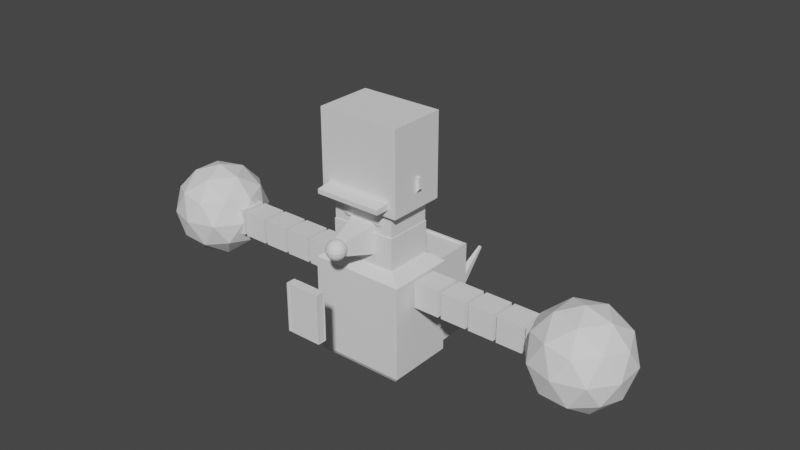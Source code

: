 # Source: NPC.blend  (saved by Blender 3.6.11; exported with 4.5.12 LTS)
import bpy
from mathutils import Matrix  # noqa: F401  (used for matrix-valued properties, if any)

bpy.ops.wm.read_factory_settings(use_empty=True)
scene = bpy.context.scene
scene.name = 'Scene'

# ---- collections
col_collection = bpy.data.collections.new('Collection'); scene.collection.children.link(col_collection)

# ---- world
world_world = bpy.data.worlds.new('World'); scene.world = world_world
world_world.use_nodes = True; world_world.node_tree.nodes.clear()
_N = world_world.node_tree.nodes; _L = world_world.node_tree.links
n0 = _N.new('ShaderNodeOutputWorld'); n0.name = 'World Output'; n0.location = (300, 300)
n1 = _N.new('ShaderNodeBackground'); n1.name = 'Background'; n1.location = (10, 300)
n1.inputs[0].default_value = (0.05088, 0.05088, 0.05088, 1.0)
_L.new(n1.outputs[0], n0.inputs[0])
n0.is_active_output = True
world_world.color = (0.05088, 0.05088, 0.05088)
world_world.use_sun_shadow = False
world_world.sun_shadow_jitter_overblur = 0.0

# ---- meshes
me_cube_001 = bpy.data.meshes.new('Cube.001')
me_cube_001.from_pydata([(-1.0, -1.0, -1.0), (-1.0, -1.0, 1.0), (-1.0, 1.0, -1.0), (-1.0, 1.0, 1.0), (1.0, -1.0, -1.0), (1.0, -1.0, 1.0), (1.0, 1.0, -1.0), (1.0, 1.0, 1.0), (-0.7917, -0.7917, 1.157), (-0.7917, 0.7917, 1.157), (0.7917, -0.7917, 1.157), (0.7917, 0.7917, 1.157), (-0.4756, -0.4756, 1.222), (-0.4756, 0.4756, 1.222), (0.4756, -0.4756, 1.222), (0.4756, 0.4756, 1.222), (-0.4756, -0.4756, 1.222), (-0.4756, 0.4756, 1.222), (0.4756, -0.4756, 1.222), (0.4756, 0.4756, 1.222), (-0.4756, -0.4756, 1.374), (-0.4756, 0.4756, 1.374), (0.4756, -0.4756, 1.374), (0.4756, 0.4756, 1.374), (-0.6856, -0.6856, 1.372), (-0.6856, 0.6856, 1.372), (0.6856, -0.6856, 1.372), (0.6856, 0.6856, 1.372), (-0.6856, -0.6856, 2.565), (-0.6856, 0.6856, 2.565), (0.6856, -0.6856, 2.565), (0.6856, 0.6856, 2.565), (-0.9257, -0.9257, -1.097), (-0.9257, 0.9257, -1.097), (0.9257, -0.9257, -1.097), (0.9257, 0.9257, -1.097), (-1.0, 0.4, 0.4391), (-1.0, -0.4, 0.4391), (-1.0, -0.4, 0.9948), (-1.0, 0.4, 0.9948), (1.0, 0.4, 0.9948), (1.0, 0.4, 0.4391), (1.0, -0.4, 0.4391), (1.0, -0.4, 0.9948)], [], [(2, 0, 37, 36), (2, 3, 7, 6), (1, 3, 39, 38), (4, 5, 1, 0), (2, 6, 35, 33), (7, 3, 9, 11), (10, 11, 15, 14), (5, 7, 11, 10), (3, 1, 8, 9), (1, 5, 10, 8), (14, 15, 19, 18), (9, 8, 12, 13), (8, 10, 14, 12), (11, 9, 13, 15), (18, 19, 23, 22), (13, 12, 16, 17), (12, 14, 18, 16), (15, 13, 17, 19), (22, 23, 27, 26), (17, 16, 20, 21), (16, 18, 22, 20), (19, 17, 21, 23), (25, 24, 28, 29), (21, 20, 24, 25), (20, 22, 26, 24), (23, 21, 25, 27), (31, 29, 28, 30), (24, 26, 30, 28), (27, 25, 29, 31), (26, 27, 31, 30), (33, 35, 34, 32), (0, 2, 33, 32), (6, 4, 34, 35), (4, 0, 32, 34), (5, 4, 42, 43), (4, 6, 41, 42), (3, 2, 36, 39), (0, 1, 38, 37), (7, 5, 43, 40), (6, 7, 40, 41), (36, 37, 38, 39), (41, 40, 43, 42)])
_uv = me_cube_001.uv_layers.new(name='UVMap')
_uv.uv.foreach_set('vector', [0.375, 0.25, 0.375, 0.0, 0.375, 0.0, 0.375, 0.25, 0.375, 0.25, 0.625, 0.25, 0.625, 0.5, 0.375, 0.5, 0.625, 0.0, 0.625, 0.25, 0.625, 0.25, 0.625, 0.0, 0.375, 0.75, 0.625, 0.75, 0.625, 1.0, 0.375, 1.0, 0.375, 0.25, 0.375, 0.5, 0.375, 0.5, 0.375, 0.25, 0.625, 0.5, 0.625, 0.25, 0.625, 0.25, 0.625, 0.5, 0.625, 0.75, 0.625, 0.5, 0.625, 0.5, 0.625, 0.75, 0.625, 0.75, 0.625, 0.5, 0.625, 0.5, 0.625, 0.75, 0.625, 0.25, 0.625, 0.0, 0.625, 0.0, 0.625, 0.25, 0.625, 1.0, 0.625, 0.75, 0.625, 0.75, 0.625, 1.0, 0.625, 0.75, 0.625, 0.5, 0.625, 0.5, 0.625, 0.75, 0.625, 0.25, 0.625, 0.0, 0.625, 0.0, 0.625, 0.25, 0.625, 1.0, 0.625, 0.75, 0.625, 0.75, 0.625, 1.0, 0.625, 0.5, 0.625, 0.25, 0.625, 0.25, 0.625, 0.5, 0.625, 0.75, 0.625, 0.5, 0.625, 0.5, 0.625, 0.75, 0.625, 0.25, 0.625, 0.0, 0.625, 0.0, 0.625, 0.25, 0.625, 1.0, 0.625, 0.75, 0.625, 0.75, 0.625, 1.0, 0.625, 0.5, 0.625, 0.25, 0.625, 0.25, 0.625, 0.5, 0.625, 0.75, 0.625, 0.5, 0.625, 0.5, 0.625, 0.75, 0.625, 0.25, 0.625, 0.0, 0.625, 0.0, 0.625, 0.25, 0.625, 1.0, 0.625, 0.75, 0.625, 0.75, 0.625, 1.0, 0.625, 0.5, 0.625, 0.25, 0.625, 0.25, 0.625, 0.5, 0.625, 0.25, 0.625, 0.0, 0.625, 0.0, 0.625, 0.25, 0.625, 0.25, 0.625, 0.0, 0.625, 0.0, 0.625, 0.25, 0.625, 1.0, 0.625, 0.75, 0.625, 0.75, 0.625, 1.0, 0.625, 0.5, 0.625, 0.25, 0.625, 0.25, 0.625, 0.5, 0.625, 0.5, 0.875, 0.5, 0.875, 0.75, 0.625, 0.75, 0.625, 1.0, 0.625, 0.75, 0.625, 0.75, 0.625, 1.0, 0.625, 0.5, 0.625, 0.25, 0.625, 0.25, 0.625, 0.5, 0.625, 0.75, 0.625, 0.5, 0.625, 0.5, 0.625, 0.75, 0.125, 0.5, 0.375, 0.5, 0.375, 0.75, 0.125, 0.75, 0.375, 0.0, 0.375, 0.25, 0.375, 0.25, 0.375, 0.0, 0.375, 0.5, 0.375, 0.75, 0.375, 0.75, 0.375, 0.5, 0.375, 0.75, 0.375, 1.0, 0.375, 1.0, 0.375, 0.75, 0.625, 0.75, 0.375, 0.75, 0.375, 0.75, 0.625, 0.75, 0.375, 0.75, 0.375, 0.5, 0.375, 0.5, 0.375, 0.75, 0.625, 0.25, 0.375, 0.25, 0.375, 0.25, 0.625, 0.25, 0.375, 1.0, 0.625, 1.0, 0.625, 1.0, 0.375, 1.0, 0.625, 0.5, 0.625, 0.75, 0.625, 0.75, 0.625, 0.5, 0.375, 0.5, 0.625, 0.5, 0.625, 0.5, 0.375, 0.5, 0.375, 0.25, 0.375, 1.0, 0.625, 0.0, 0.625, 0.25, 0.375, 0.5, 0.625, 0.5, 0.625, 0.75, 0.375, 0.75])
me_cube_001.update()
me_sphere = bpy.data.meshes.new('Sphere')
me_sphere.from_pydata([(-4.045, 0.7503, 2.255), (-4.045, 0.8146, 1.654), (-4.045, 0.6737, 0.5055), (-4.045, 0.2613, -0.2603), (-3.815, 0.2684, 3.104), (-3.62, 0.5217, 2.764), (-3.49, 0.6909, 2.255), (-3.444, 0.7503, 1.654), (-3.544, 0.6201, 0.5055), (-3.662, 0.4675, 0.04643), (-3.837, 0.2391, -0.2603), (-3.62, 0.1983, 3.104), (-3.26, 0.3921, 2.764), (-3.02, 0.5217, 2.255), (-2.935, 0.5671, 1.654), (-3.12, 0.4675, 0.5055), (-3.337, 0.3507, 0.04643), (-3.662, 0.1758, -0.2603), (-3.49, 0.09336, 3.104), (-3.02, 0.1983, 2.764), (-2.705, 0.2684, 2.255), (-2.595, 0.293, 1.654), (-2.837, 0.2391, 0.5055), (-3.12, 0.1758, 0.04643), (-3.544, 0.08121, -0.2603), (-3.444, -0.0304, 3.104), (-2.935, -0.0304, 2.764), (-2.595, -0.0304, 2.255), (-2.476, -0.0304, 1.654), (-2.737, -0.0304, 0.5055), (-3.044, -0.0304, 0.04643), (-3.503, -0.0304, -0.2603), (-3.49, -0.1542, 3.104), (-3.02, -0.2591, 2.764), (-2.705, -0.3292, 2.255), (-2.595, -0.3538, 1.654), (-2.837, -0.2999, 0.5055), (-3.12, -0.2366, 0.04643), (-3.544, -0.142, -0.2603), (-3.62, -0.2591, 3.104), (-3.26, -0.4529, 2.764), (-3.02, -0.5824, 2.255), (-2.935, -0.6279, 1.654), (-3.12, -0.5283, 0.5055), (-3.337, -0.4115, 0.04643), (-3.662, -0.2366, -0.2603), (-3.815, -0.3292, 3.104), (-3.62, -0.5824, 2.764), (-3.49, -0.7517, 2.255), (-3.444, -0.8111, 1.654), (-3.544, -0.6809, 0.5055), (-3.662, -0.5283, 0.04643), (-3.837, -0.2999, -0.2603), (-4.045, -0.3538, 3.104), (-4.045, -0.6279, 2.764), (-4.045, -0.8111, 2.255), (-4.045, -0.8754, 1.654), (-4.045, -0.7345, 0.5055), (-4.045, -0.5693, 0.04643), (-4.045, -0.3221, -0.2603), (-4.045, -0.0304, -0.368), (-4.045, -0.0304, 3.223), (-4.274, -0.3292, 3.104), (-4.469, -0.5824, 2.764), (-4.599, -0.7517, 2.255), (-4.645, -0.8111, 1.654), (-4.545, -0.6809, 0.5055), (-4.427, -0.5283, 0.04643), (-4.252, -0.2999, -0.2603), (-4.469, -0.2591, 3.104), (-4.829, -0.4529, 2.764), (-5.069, -0.5824, 2.255), (-5.154, -0.6279, 1.654), (-4.969, -0.5283, 0.5055), (-4.752, -0.4115, 0.04643), (-4.427, -0.2366, -0.2603), (-4.599, -0.1542, 3.104), (-5.069, -0.2591, 2.764), (-5.384, -0.3292, 2.255), (-5.494, -0.3538, 1.654), (-5.252, -0.2999, 0.5055), (-4.969, -0.2366, 0.04643), (-4.545, -0.142, -0.2603), (-4.645, -0.0304, 3.104), (-5.154, -0.0304, 2.764), (-5.494, -0.0304, 2.255), (-5.613, -0.0304, 1.654), (-5.352, -0.0304, 0.5055), (-5.045, -0.0304, 0.04643), (-4.586, -0.0304, -0.2603), (-4.599, 0.09336, 3.104), (-5.069, 0.1983, 2.764), (-5.384, 0.2684, 2.255), (-5.494, 0.293, 1.654), (-5.252, 0.2391, 0.5055), (-4.969, 0.1758, 0.04643), (-4.545, 0.08121, -0.2603), (-4.469, 0.1983, 3.104), (-4.829, 0.3921, 2.764), (-5.069, 0.5217, 2.255), (-5.154, 0.5671, 1.654), (-4.969, 0.4675, 0.5055), (-4.752, 0.3507, 0.04643), (-4.427, 0.1758, -0.2603), (-4.274, 0.2684, 3.104), (-4.469, 0.5217, 2.764), (-4.599, 0.6909, 2.255), (-4.645, 0.7503, 1.654), (-4.545, 0.6201, 0.5055), (-4.427, 0.4675, 0.04643), (-4.252, 0.2391, -0.2603), (-4.045, 0.293, 3.104), (-4.045, 0.5671, 2.764), (-4.045, 0.5085, 0.04643)], [], [(111, 61, 4), (60, 3, 10), (113, 2, 8, 9), (1, 0, 6, 7), (112, 111, 4, 5), (3, 113, 9, 10), (2, 1, 7, 8), (0, 112, 5, 6), (7, 6, 13, 14), (5, 4, 11, 12), (10, 9, 16, 17), (8, 7, 14, 15), (6, 5, 12, 13), (4, 61, 11), (60, 10, 17), (9, 8, 15, 16), (17, 16, 23, 24), (15, 14, 21, 22), (13, 12, 19, 20), (11, 61, 18), (60, 17, 24), (16, 15, 22, 23), (14, 13, 20, 21), (12, 11, 18, 19), (20, 19, 26, 27), (18, 61, 25), (60, 24, 31), (23, 22, 29, 30), (21, 20, 27, 28), (19, 18, 25, 26), (24, 23, 30, 31), (22, 21, 28, 29), (60, 31, 38), (30, 29, 36, 37), (28, 27, 34, 35), (26, 25, 32, 33), (31, 30, 37, 38), (29, 28, 35, 36), (27, 26, 33, 34), (25, 61, 32), (33, 32, 39, 40), (38, 37, 44, 45), (36, 35, 42, 43), (34, 33, 40, 41), (32, 61, 39), (60, 38, 45), (37, 36, 43, 44), (35, 34, 41, 42), (45, 44, 51, 52), (43, 42, 49, 50), (41, 40, 47, 48), (39, 61, 46), (60, 45, 52), (44, 43, 50, 51), (42, 41, 48, 49), (40, 39, 46, 47), (46, 61, 53), (60, 52, 59), (51, 50, 57, 58), (49, 48, 55, 56), (47, 46, 53, 54), (52, 51, 58, 59), (50, 49, 56, 57), (48, 47, 54, 55), (58, 57, 66, 67), (56, 55, 64, 65), (54, 53, 62, 63), (59, 58, 67, 68), (57, 56, 65, 66), (55, 54, 63, 64), (53, 61, 62), (60, 59, 68), (68, 67, 74, 75), (66, 65, 72, 73), (64, 63, 70, 71), (62, 61, 69), (60, 68, 75), (67, 66, 73, 74), (65, 64, 71, 72), (63, 62, 69, 70), (73, 72, 79, 80), (71, 70, 77, 78), (69, 61, 76), (60, 75, 82), (74, 73, 80, 81), (72, 71, 78, 79), (70, 69, 76, 77), (75, 74, 81, 82), (60, 82, 89), (81, 80, 87, 88), (79, 78, 85, 86), (77, 76, 83, 84), (82, 81, 88, 89), (80, 79, 86, 87), (78, 77, 84, 85), (76, 61, 83), (86, 85, 92, 93), (84, 83, 90, 91), (89, 88, 95, 96), (87, 86, 93, 94), (85, 84, 91, 92), (83, 61, 90), (60, 89, 96), (88, 87, 94, 95), (96, 95, 102, 103), (94, 93, 100, 101), (92, 91, 98, 99), (90, 61, 97), (60, 96, 103), (95, 94, 101, 102), (93, 92, 99, 100), (91, 90, 97, 98), (99, 98, 105, 106), (97, 61, 104), (60, 103, 110), (102, 101, 108, 109), (100, 99, 106, 107), (98, 97, 104, 105), (103, 102, 109, 110), (101, 100, 107, 108), (60, 110, 3), (109, 108, 2, 113), (107, 106, 0, 1), (105, 104, 111, 112), (110, 109, 113, 3), (108, 107, 1, 2), (106, 105, 112, 0), (104, 61, 111)])
_uv = me_sphere.uv_layers.new(name='UVMap')
_uv.uv.foreach_set('vector', [0.75, 0.875, 0.7187, 1.0, 0.6875, 0.875, 0.7188, 0.0, 0.75, 0.125, 0.6875, 0.125, 0.75, 0.25, 0.75, 0.375, 0.6875, 0.375, 0.6875, 0.25, 0.75, 0.5, 0.75, 0.625, 0.6875, 0.625, 0.6875, 0.5, 0.75, 0.75, 0.75, 0.875, 0.6875, 0.875, 0.6875, 0.75, 0.75, 0.125, 0.75, 0.25, 0.6875, 0.25, 0.6875, 0.125, 0.75, 0.375, 0.75, 0.5, 0.6875, 0.5, 0.6875, 0.375, 0.75, 0.625, 0.75, 0.75, 0.6875, 0.75, 0.6875, 0.625, 0.6875, 0.5, 0.6875, 0.625, 0.625, 0.625, 0.625, 0.5, 0.6875, 0.75, 0.6875, 0.875, 0.625, 0.875, 0.625, 0.75, 0.6875, 0.125, 0.6875, 0.25, 0.625, 0.25, 0.625, 0.125, 0.6875, 0.375, 0.6875, 0.5, 0.625, 0.5, 0.625, 0.375, 0.6875, 0.625, 0.6875, 0.75, 0.625, 0.75, 0.625, 0.625, 0.6875, 0.875, 0.6562, 1.0, 0.625, 0.875, 0.6562, 0.0, 0.6875, 0.125, 0.625, 0.125, 0.6875, 0.25, 0.6875, 0.375, 0.625, 0.375, 0.625, 0.25, 0.625, 0.125, 0.625, 0.25, 0.5625, 0.25, 0.5625, 0.125, 0.625, 0.375, 0.625, 0.5, 0.5625, 0.5, 0.5625, 0.375, 0.625, 0.625, 0.625, 0.75, 0.5625, 0.75, 0.5625, 0.625, 0.625, 0.875, 0.5938, 1.0, 0.5625, 0.875, 0.5938, 0.0, 0.625, 0.125, 0.5625, 0.125, 0.625, 0.25, 0.625, 0.375, 0.5625, 0.375, 0.5625, 0.25, 0.625, 0.5, 0.625, 0.625, 0.5625, 0.625, 0.5625, 0.5, 0.625, 0.75, 0.625, 0.875, 0.5625, 0.875, 0.5625, 0.75, 0.5625, 0.625, 0.5625, 0.75, 0.5, 0.75, 0.5, 0.625, 0.5625, 0.875, 0.5312, 1.0, 0.5, 0.875, 0.5312, 0.0, 0.5625, 0.125, 0.5, 0.125, 0.5625, 0.25, 0.5625, 0.375, 0.5, 0.375, 0.5, 0.25, 0.5625, 0.5, 0.5625, 0.625, 0.5, 0.625, 0.5, 0.5, 0.5625, 0.75, 0.5625, 0.875, 0.5, 0.875, 0.5, 0.75, 0.5625, 0.125, 0.5625, 0.25, 0.5, 0.25, 0.5, 0.125, 0.5625, 0.375, 0.5625, 0.5, 0.5, 0.5, 0.5, 0.375, 0.4687, 0.0, 0.5, 0.125, 0.4375, 0.125, 0.5, 0.25, 0.5, 0.375, 0.4375, 0.375, 0.4375, 0.25, 0.5, 0.5, 0.5, 0.625, 0.4375, 0.625, 0.4375, 0.5, 0.5, 0.75, 0.5, 0.875, 0.4375, 0.875, 0.4375, 0.75, 0.5, 0.125, 0.5, 0.25, 0.4375, 0.25, 0.4375, 0.125, 0.5, 0.375, 0.5, 0.5, 0.4375, 0.5, 0.4375, 0.375, 0.5, 0.625, 0.5, 0.75, 0.4375, 0.75, 0.4375, 0.625, 0.5, 0.875, 0.4687, 1.0, 0.4375, 0.875, 0.4375, 0.75, 0.4375, 0.875, 0.375, 0.875, 0.375, 0.75, 0.4375, 0.125, 0.4375, 0.25, 0.375, 0.25, 0.375, 0.125, 0.4375, 0.375, 0.4375, 0.5, 0.375, 0.5, 0.375, 0.375, 0.4375, 0.625, 0.4375, 0.75, 0.375, 0.75, 0.375, 0.625, 0.4375, 0.875, 0.4062, 1.0, 0.375, 0.875, 0.4062, 0.0, 0.4375, 0.125, 0.375, 0.125, 0.4375, 0.25, 0.4375, 0.375, 0.375, 0.375, 0.375, 0.25, 0.4375, 0.5, 0.4375, 0.625, 0.375, 0.625, 0.375, 0.5, 0.375, 0.125, 0.375, 0.25, 0.3125, 0.25, 0.3125, 0.125, 0.375, 0.375, 0.375, 0.5, 0.3125, 0.5, 0.3125, 0.375, 0.375, 0.625, 0.375, 0.75, 0.3125, 0.75, 0.3125, 0.625, 0.375, 0.875, 0.3437, 1.0, 0.3125, 0.875, 0.3437, 0.0, 0.375, 0.125, 0.3125, 0.125, 0.375, 0.25, 0.375, 0.375, 0.3125, 0.375, 0.3125, 0.25, 0.375, 0.5, 0.375, 0.625, 0.3125, 0.625, 0.3125, 0.5, 0.375, 0.75, 0.375, 0.875, 0.3125, 0.875, 0.3125, 0.75, 0.3125, 0.875, 0.2812, 1.0, 0.25, 0.875, 0.2812, 0.0, 0.3125, 0.125, 0.25, 0.125, 0.3125, 0.25, 0.3125, 0.375, 0.25, 0.375, 0.25, 0.25, 0.3125, 0.5, 0.3125, 0.625, 0.25, 0.625, 0.25, 0.5, 0.3125, 0.75, 0.3125, 0.875, 0.25, 0.875, 0.25, 0.75, 0.3125, 0.125, 0.3125, 0.25, 0.25, 0.25, 0.25, 0.125, 0.3125, 0.375, 0.3125, 0.5, 0.25, 0.5, 0.25, 0.375, 0.3125, 0.625, 0.3125, 0.75, 0.25, 0.75, 0.25, 0.625, 0.25, 0.25, 0.25, 0.375, 0.1875, 0.375, 0.1875, 0.25, 0.25, 0.5, 0.25, 0.625, 0.1875, 0.625, 0.1875, 0.5, 0.25, 0.75, 0.25, 0.875, 0.1875, 0.875, 0.1875, 0.75, 0.25, 0.125, 0.25, 0.25, 0.1875, 0.25, 0.1875, 0.125, 0.25, 0.375, 0.25, 0.5, 0.1875, 0.5, 0.1875, 0.375, 0.25, 0.625, 0.25, 0.75, 0.1875, 0.75, 0.1875, 0.625, 0.25, 0.875, 0.2187, 1.0, 0.1875, 0.875, 0.2187, 0.0, 0.25, 0.125, 0.1875, 0.125, 0.1875, 0.125, 0.1875, 0.25, 0.125, 0.25, 0.125, 0.125, 0.1875, 0.375, 0.1875, 0.5, 0.125, 0.5, 0.125, 0.375, 0.1875, 0.625, 0.1875, 0.75, 0.125, 0.75, 0.125, 0.625, 0.1875, 0.875, 0.1562, 1.0, 0.125, 0.875, 0.1562, 0.0, 0.1875, 0.125, 0.125, 0.125, 0.1875, 0.25, 0.1875, 0.375, 0.125, 0.375, 0.125, 0.25, 0.1875, 0.5, 0.1875, 0.625, 0.125, 0.625, 0.125, 0.5, 0.1875, 0.75, 0.1875, 0.875, 0.125, 0.875, 0.125, 0.75, 0.125, 0.375, 0.125, 0.5, 0.0625, 0.5, 0.0625, 0.375, 0.125, 0.625, 0.125, 0.75, 0.0625, 0.75, 0.0625, 0.625, 0.125, 0.875, 0.09375, 1.0, 0.0625, 0.875, 0.09375, 0.0, 0.125, 0.125, 0.0625, 0.125, 0.125, 0.25, 0.125, 0.375, 0.0625, 0.375, 0.0625, 0.25, 0.125, 0.5, 0.125, 0.625, 0.0625, 0.625, 0.0625, 0.5, 0.125, 0.75, 0.125, 0.875, 0.0625, 0.875, 0.0625, 0.75, 0.125, 0.125, 0.125, 0.25, 0.0625, 0.25, 0.0625, 0.125, 0.03125, 0.0, 0.0625, 0.125, 0.0, 0.125, 0.0625, 0.25, 0.0625, 0.375, 0.0, 0.375, 0.0, 0.25, 0.0625, 0.5, 0.0625, 0.625, 0.0, 0.625, 0.0, 0.5, 0.0625, 0.75, 0.0625, 0.875, 0.0, 0.875, 0.0, 0.75, 0.0625, 0.125, 0.0625, 0.25, 0.0, 0.25, 0.0, 0.125, 0.0625, 0.375, 0.0625, 0.5, 0.0, 0.5, 0.0, 0.375, 0.0625, 0.625, 0.0625, 0.75, 0.0, 0.75, 0.0, 0.625, 0.0625, 0.875, 0.03125, 1.0, 0.0, 0.875, 1.0, 0.5, 1.0, 0.625, 0.9375, 0.625, 0.9375, 0.5, 1.0, 0.75, 1.0, 0.875, 0.9375, 0.875, 0.9375, 0.75, 1.0, 0.125, 1.0, 0.25, 0.9375, 0.25, 0.9375, 0.125, 1.0, 0.375, 1.0, 0.5, 0.9375, 0.5, 0.9375, 0.375, 1.0, 0.625, 1.0, 0.75, 0.9375, 0.75, 0.9375, 0.625, 1.0, 0.875, 0.9687, 1.0, 0.9375, 0.875, 0.9687, 0.0, 1.0, 0.125, 0.9375, 0.125, 1.0, 0.25, 1.0, 0.375, 0.9375, 0.375, 0.9375, 0.25, 0.9375, 0.125, 0.9375, 0.25, 0.875, 0.25, 0.875, 0.125, 0.9375, 0.375, 0.9375, 0.5, 0.875, 0.5, 0.875, 0.375, 0.9375, 0.625, 0.9375, 0.75, 0.875, 0.75, 0.875, 0.625, 0.9375, 0.875, 0.9062, 1.0, 0.875, 0.875, 0.9062, 0.0, 0.9375, 0.125, 0.875, 0.125, 0.9375, 0.25, 0.9375, 0.375, 0.875, 0.375, 0.875, 0.25, 0.9375, 0.5, 0.9375, 0.625, 0.875, 0.625, 0.875, 0.5, 0.9375, 0.75, 0.9375, 0.875, 0.875, 0.875, 0.875, 0.75, 0.875, 0.625, 0.875, 0.75, 0.8125, 0.75, 0.8125, 0.625, 0.875, 0.875, 0.8437, 1.0, 0.8125, 0.875, 0.8437, 0.0, 0.875, 0.125, 0.8125, 0.125, 0.875, 0.25, 0.875, 0.375, 0.8125, 0.375, 0.8125, 0.25, 0.875, 0.5, 0.875, 0.625, 0.8125, 0.625, 0.8125, 0.5, 0.875, 0.75, 0.875, 0.875, 0.8125, 0.875, 0.8125, 0.75, 0.875, 0.125, 0.875, 0.25, 0.8125, 0.25, 0.8125, 0.125, 0.875, 0.375, 0.875, 0.5, 0.8125, 0.5, 0.8125, 0.375, 0.7812, 0.0, 0.8125, 0.125, 0.75, 0.125, 0.8125, 0.25, 0.8125, 0.375, 0.75, 0.375, 0.75, 0.25, 0.8125, 0.5, 0.8125, 0.625, 0.75, 0.625, 0.75, 0.5, 0.8125, 0.75, 0.8125, 0.875, 0.75, 0.875, 0.75, 0.75, 0.8125, 0.125, 0.8125, 0.25, 0.75, 0.25, 0.75, 0.125, 0.8125, 0.375, 0.8125, 0.5, 0.75, 0.5, 0.75, 0.375, 0.8125, 0.625, 0.8125, 0.75, 0.75, 0.75, 0.75, 0.625, 0.8125, 0.875, 0.7812, 1.0, 0.75, 0.875])
me_sphere.update()
me_cube = bpy.data.meshes.new('Cube')
me_cube.from_pydata([(-2.561, -1.147, -1.161), (-2.561, -1.147, 1.134), (-2.561, 1.147, -1.161), (-2.561, 1.147, 1.134), (-0.266, -1.147, -1.161), (-0.266, -1.147, 1.134), (-0.266, 1.147, -1.161), (-0.266, 1.147, 1.134)], [], [(0, 1, 3, 2), (2, 3, 7, 6), (6, 7, 5, 4), (4, 5, 1, 0), (2, 6, 4, 0), (7, 3, 1, 5)])
_uv = me_cube.uv_layers.new(name='UVMap')
_uv.uv.foreach_set('vector', [0.375, 0.0, 0.625, 0.0, 0.625, 0.25, 0.375, 0.25, 0.375, 0.25, 0.625, 0.25, 0.625, 0.5, 0.375, 0.5, 0.375, 0.5, 0.625, 0.5, 0.625, 0.75, 0.375, 0.75, 0.375, 0.75, 0.625, 0.75, 0.625, 1.0, 0.375, 1.0, 0.125, 0.5, 0.375, 0.5, 0.375, 0.75, 0.125, 0.75, 0.625, 0.5, 0.875, 0.5, 0.875, 0.75, 0.625, 0.75])
me_cube.update()
me_cube_011 = bpy.data.meshes.new('Cube.011')
me_cube_011.from_pydata([(-1.0, -1.0, -1.0), (-0.9601, -0.947, 1.0), (-1.0, 1.0, -1.0), (-0.9601, 0.9358, 1.0), (1.0, -1.0, -1.0), (0.9601, -0.947, 1.0), (1.0, 1.0, -1.0), (0.9601, 0.9358, 1.0), (-1.0, -1.0, 0.0), (-1.0, 0.983, 0.0), (1.0, 0.983, 0.0), (1.0, -1.0, 0.0), (-1.0, -1.472, -1.0), (1.0, -1.472, -1.0), (-1.0, -1.472, -0.3152), (1.0, -1.472, -0.3152), (-0.07137, -0.07279, 1.0), (-0.07137, 0.0616, 1.0), (0.07137, 0.0616, 1.0), (0.07137, -0.07279, 1.0), (-0.07137, -0.07279, 1.538), (-0.07137, 0.0616, 1.538), (0.07137, 0.0616, 1.538), (0.07137, -0.07279, 1.538)], [], [(8, 1, 3, 9), (9, 3, 7, 10), (10, 7, 5, 11), (11, 5, 1, 8), (2, 6, 4, 0), (1, 5, 19, 16), (4, 11, 15, 13), (6, 10, 11, 4), (2, 9, 10, 6), (0, 8, 9, 2), (13, 15, 14, 12), (11, 8, 14, 15), (8, 0, 12, 14), (0, 4, 13, 12), (16, 19, 23, 20), (7, 3, 17, 18), (5, 7, 18, 19), (3, 1, 16, 17), (22, 21, 20, 23), (18, 17, 21, 22), (19, 18, 22, 23), (17, 16, 20, 21)])
_uv = me_cube_011.uv_layers.new(name='UVMap')
_uv.uv.foreach_set('vector', [0.5, 0.0, 0.625, 0.0, 0.625, 0.25, 0.5, 0.25, 0.5, 0.25, 0.625, 0.25, 0.625, 0.5, 0.5, 0.5, 0.5, 0.5, 0.625, 0.5, 0.625, 0.75, 0.5, 0.75, 0.5, 0.75, 0.625, 0.75, 0.625, 1.0, 0.5, 1.0, 0.125, 0.5, 0.375, 0.5, 0.375, 0.75, 0.125, 0.75, 0.625, 1.0, 0.625, 0.75, 0.625, 0.75, 0.625, 1.0, 0.375, 0.75, 0.5, 0.75, 0.5, 0.75, 0.375, 0.75, 0.375, 0.5, 0.5, 0.5, 0.5, 0.75, 0.375, 0.75, 0.375, 0.25, 0.5, 0.25, 0.5, 0.5, 0.375, 0.5, 0.375, 0.0, 0.5, 0.0, 0.5, 0.25, 0.375, 0.25, 0.375, 0.75, 0.5, 0.75, 0.5, 1.0, 0.375, 1.0, 0.5, 0.75, 0.5, 1.0, 0.5, 1.0, 0.5, 0.75, 0.5, 0.0, 0.375, 0.0, 0.375, 0.0, 0.5, 0.0, 0.125, 0.75, 0.375, 0.75, 0.375, 0.75, 0.125, 0.75, 0.625, 1.0, 0.625, 0.75, 0.625, 0.75, 0.625, 1.0, 0.625, 0.5, 0.625, 0.25, 0.625, 0.25, 0.625, 0.5, 0.625, 0.75, 0.625, 0.5, 0.625, 0.5, 0.625, 0.75, 0.625, 0.25, 0.625, 0.0, 0.625, 0.0, 0.625, 0.25, 0.625, 0.5, 0.875, 0.5, 0.875, 0.75, 0.625, 0.75, 0.625, 0.5, 0.625, 0.25, 0.625, 0.25, 0.625, 0.5, 0.625, 0.75, 0.625, 0.5, 0.625, 0.5, 0.625, 0.75, 0.625, 0.25, 0.625, 0.0, 0.625, 0.0, 0.625, 0.25])
me_cube_011.update()
me_cube_012 = bpy.data.meshes.new('Cube.012')
me_cube_012.from_pydata([(-1.0, -1.0, -1.0), (-1.0, -1.0, 1.0), (-1.0, 1.0, -1.0), (-1.0, 1.0, 1.0), (1.0, -1.0, -1.0), (1.0, -1.0, 1.0), (1.0, 1.0, -1.0), (1.0, 1.0, 1.0), (-0.9151, -0.9151, 1.0), (-0.9151, 0.9151, 1.0), (0.9151, 0.9151, 1.0), (0.9151, -0.9151, 1.0), (-0.9151, -0.9151, 0.9608), (-0.9151, 0.9151, 0.9608), (0.9151, 0.9151, 0.9608), (0.9151, -0.9151, 0.9608)], [], [(0, 1, 3, 2), (2, 3, 7, 6), (6, 7, 5, 4), (4, 5, 1, 0), (2, 6, 4, 0), (3, 1, 8, 9), (8, 11, 15, 12), (1, 5, 11, 8), (7, 3, 9, 10), (5, 7, 10, 11), (14, 13, 12, 15), (10, 9, 13, 14), (11, 10, 14, 15), (9, 8, 12, 13)])
_uv = me_cube_012.uv_layers.new(name='UVMap')
_uv.uv.foreach_set('vector', [0.375, 0.0, 0.625, 0.0, 0.625, 0.25, 0.375, 0.25, 0.375, 0.25, 0.625, 0.25, 0.625, 0.5, 0.375, 0.5, 0.375, 0.5, 0.625, 0.5, 0.625, 0.75, 0.375, 0.75, 0.375, 0.75, 0.625, 0.75, 0.625, 1.0, 0.375, 1.0, 0.125, 0.5, 0.375, 0.5, 0.375, 0.75, 0.125, 0.75, 0.625, 0.25, 0.625, 0.0, 0.625, 0.0, 0.625, 0.25, 0.625, 1.0, 0.625, 0.75, 0.625, 0.75, 0.625, 1.0, 0.625, 1.0, 0.625, 0.75, 0.625, 0.75, 0.625, 1.0, 0.625, 0.5, 0.625, 0.25, 0.625, 0.25, 0.625, 0.5, 0.625, 0.75, 0.625, 0.5, 0.625, 0.5, 0.625, 0.75, 0.625, 0.5, 0.875, 0.5, 0.875, 0.75, 0.625, 0.75, 0.625, 0.5, 0.625, 0.25, 0.625, 0.25, 0.625, 0.5, 0.625, 0.75, 0.625, 0.5, 0.625, 0.5, 0.625, 0.75, 0.625, 0.25, 0.625, 0.0, 0.625, 0.0, 0.625, 0.25])
me_cube_012.update()
me_cube_014 = bpy.data.meshes.new('Cube.014')
me_cube_014.from_pydata([(-2.561, -1.147, -1.161), (-2.561, -1.147, 1.134), (-2.561, 1.147, -1.161), (-2.561, 1.147, 1.134), (-0.266, -1.147, -1.161), (-0.266, -1.147, 1.134), (-0.266, 1.147, -1.161), (-0.266, 1.147, 1.134)], [], [(0, 1, 3, 2), (2, 3, 7, 6), (6, 7, 5, 4), (4, 5, 1, 0), (2, 6, 4, 0), (7, 3, 1, 5)])
_uv = me_cube_014.uv_layers.new(name='UVMap')
_uv.uv.foreach_set('vector', [0.375, 0.0, 0.625, 0.0, 0.625, 0.25, 0.375, 0.25, 0.375, 0.25, 0.625, 0.25, 0.625, 0.5, 0.375, 0.5, 0.375, 0.5, 0.625, 0.5, 0.625, 0.75, 0.375, 0.75, 0.375, 0.75, 0.625, 0.75, 0.625, 1.0, 0.375, 1.0, 0.125, 0.5, 0.375, 0.5, 0.375, 0.75, 0.125, 0.75, 0.625, 0.5, 0.875, 0.5, 0.875, 0.75, 0.625, 0.75])
me_cube_014.update()
me_cube_015 = bpy.data.meshes.new('Cube.015')
me_cube_015.from_pydata([(-2.561, -1.147, -1.161), (-2.561, -1.147, 1.134), (-2.561, 1.147, -1.161), (-2.561, 1.147, 1.134), (-0.266, -1.147, -1.161), (-0.266, -1.147, 1.134), (-0.266, 1.147, -1.161), (-0.266, 1.147, 1.134)], [], [(0, 1, 3, 2), (2, 3, 7, 6), (6, 7, 5, 4), (4, 5, 1, 0), (2, 6, 4, 0), (7, 3, 1, 5)])
_uv = me_cube_015.uv_layers.new(name='UVMap')
_uv.uv.foreach_set('vector', [0.375, 0.0, 0.625, 0.0, 0.625, 0.25, 0.375, 0.25, 0.375, 0.25, 0.625, 0.25, 0.625, 0.5, 0.375, 0.5, 0.375, 0.5, 0.625, 0.5, 0.625, 0.75, 0.375, 0.75, 0.375, 0.75, 0.625, 0.75, 0.625, 1.0, 0.375, 1.0, 0.125, 0.5, 0.375, 0.5, 0.375, 0.75, 0.125, 0.75, 0.625, 0.5, 0.875, 0.5, 0.875, 0.75, 0.625, 0.75])
me_cube_015.update()
me_cube_016 = bpy.data.meshes.new('Cube.016')
me_cube_016.from_pydata([(-2.561, -1.147, -1.161), (-2.561, -1.147, 1.134), (-2.561, 1.147, -1.161), (-2.561, 1.147, 1.134), (-0.266, -1.147, -1.161), (-0.266, -1.147, 1.134), (-0.266, 1.147, -1.161), (-0.266, 1.147, 1.134)], [], [(0, 1, 3, 2), (2, 3, 7, 6), (6, 7, 5, 4), (4, 5, 1, 0), (2, 6, 4, 0), (7, 3, 1, 5)])
_uv = me_cube_016.uv_layers.new(name='UVMap')
_uv.uv.foreach_set('vector', [0.375, 0.0, 0.625, 0.0, 0.625, 0.25, 0.375, 0.25, 0.375, 0.25, 0.625, 0.25, 0.625, 0.5, 0.375, 0.5, 0.375, 0.5, 0.625, 0.5, 0.625, 0.75, 0.375, 0.75, 0.375, 0.75, 0.625, 0.75, 0.625, 1.0, 0.375, 1.0, 0.125, 0.5, 0.375, 0.5, 0.375, 0.75, 0.125, 0.75, 0.625, 0.5, 0.875, 0.5, 0.875, 0.75, 0.625, 0.75])
me_cube_016.update()
me_cube_017 = bpy.data.meshes.new('Cube.017')
me_cube_017.from_pydata([(-2.561, -1.379, -1.393), (-2.561, -1.379, 1.365), (-2.561, 1.379, -1.393), (-2.561, 1.379, 1.365), (-0.266, -1.147, -1.161), (-0.266, -1.147, 1.134), (-0.266, 1.147, -1.161), (-0.266, 1.147, 1.134), (-2.561, 1.166, -1.18), (-2.561, -1.166, -1.18), (-2.561, -1.166, 1.152), (-2.561, 1.166, 1.152), (-2.291, 1.166, -1.18), (-2.291, -1.166, -1.18), (-2.291, -1.166, 1.152), (-2.291, 1.166, 1.152)], [], [(1, 3, 11, 10), (2, 3, 7, 6), (6, 7, 5, 4), (4, 5, 1, 0), (2, 6, 4, 0), (7, 3, 1, 5), (10, 11, 15, 14), (2, 0, 9, 8), (3, 2, 8, 11), (0, 1, 10, 9), (13, 14, 15, 12), (8, 9, 13, 12), (11, 8, 12, 15), (9, 10, 14, 13)])
_uv = me_cube_017.uv_layers.new(name='UVMap')
_uv.uv.foreach_set('vector', [0.875, 0.75, 0.875, 0.5, 0.875, 0.5, 0.875, 0.75, 0.375, 0.25, 0.625, 0.25, 0.625, 0.5, 0.375, 0.5, 0.375, 0.5, 0.625, 0.5, 0.625, 0.75, 0.375, 0.75, 0.375, 0.75, 0.625, 0.75, 0.625, 1.0, 0.375, 1.0, 0.125, 0.5, 0.375, 0.5, 0.375, 0.75, 0.125, 0.75, 0.625, 0.5, 0.875, 0.5, 0.875, 0.75, 0.625, 0.75, 0.875, 0.75, 0.875, 0.5, 0.875, 0.5, 0.875, 0.75, 0.125, 0.5, 0.125, 0.75, 0.125, 0.75, 0.125, 0.5, 0.625, 0.25, 0.375, 0.25, 0.375, 0.25, 0.625, 0.25, 0.375, 1.0, 0.625, 1.0, 0.625, 1.0, 0.375, 1.0, 0.375, 0.0, 0.625, 0.0, 0.625, 0.25, 0.375, 0.25, 0.125, 0.5, 0.125, 0.75, 0.125, 0.75, 0.125, 0.5, 0.625, 0.25, 0.375, 0.25, 0.375, 0.25, 0.625, 0.25, 0.375, 1.0, 0.625, 1.0, 0.625, 1.0, 0.375, 1.0])
me_cube_017.update()
me_cube_018 = bpy.data.meshes.new('Cube.018')
me_cube_018.from_pydata([(-2.561, -1.147, -1.161), (-2.561, -1.147, 1.134), (-2.561, 1.147, -1.161), (-2.561, 1.147, 1.134), (-0.266, -1.147, -1.161), (-0.266, -1.147, 1.134), (-0.266, 1.147, -1.161), (-0.266, 1.147, 1.134)], [], [(0, 1, 3, 2), (2, 3, 7, 6), (6, 7, 5, 4), (4, 5, 1, 0), (2, 6, 4, 0), (7, 3, 1, 5)])
_uv = me_cube_018.uv_layers.new(name='UVMap')
_uv.uv.foreach_set('vector', [0.375, 0.0, 0.625, 0.0, 0.625, 0.25, 0.375, 0.25, 0.375, 0.25, 0.625, 0.25, 0.625, 0.5, 0.375, 0.5, 0.375, 0.5, 0.625, 0.5, 0.625, 0.75, 0.375, 0.75, 0.375, 0.75, 0.625, 0.75, 0.625, 1.0, 0.375, 1.0, 0.125, 0.5, 0.375, 0.5, 0.375, 0.75, 0.125, 0.75, 0.625, 0.5, 0.875, 0.5, 0.875, 0.75, 0.625, 0.75])
me_cube_018.update()
me_cube_019 = bpy.data.meshes.new('Cube.019')
me_cube_019.from_pydata([(-2.561, -1.147, -1.161), (-2.561, -1.147, 1.134), (-2.561, 1.147, -1.161), (-2.561, 1.147, 1.134), (-0.266, -1.147, -1.161), (-0.266, -1.147, 1.134), (-0.266, 1.147, -1.161), (-0.266, 1.147, 1.134)], [], [(0, 1, 3, 2), (2, 3, 7, 6), (6, 7, 5, 4), (4, 5, 1, 0), (2, 6, 4, 0), (7, 3, 1, 5)])
_uv = me_cube_019.uv_layers.new(name='UVMap')
_uv.uv.foreach_set('vector', [0.375, 0.0, 0.625, 0.0, 0.625, 0.25, 0.375, 0.25, 0.375, 0.25, 0.625, 0.25, 0.625, 0.5, 0.375, 0.5, 0.375, 0.5, 0.625, 0.5, 0.625, 0.75, 0.375, 0.75, 0.375, 0.75, 0.625, 0.75, 0.625, 1.0, 0.375, 1.0, 0.125, 0.5, 0.375, 0.5, 0.375, 0.75, 0.125, 0.75, 0.625, 0.5, 0.875, 0.5, 0.875, 0.75, 0.625, 0.75])
me_cube_019.update()
me_cube_020 = bpy.data.meshes.new('Cube.020')
me_cube_020.from_pydata([(-2.561, -1.147, -1.161), (-2.561, -1.147, 1.134), (-2.561, 1.147, -1.161), (-2.561, 1.147, 1.134), (-0.266, -1.147, -1.161), (-0.266, -1.147, 1.134), (-0.266, 1.147, -1.161), (-0.266, 1.147, 1.134)], [], [(0, 1, 3, 2), (2, 3, 7, 6), (6, 7, 5, 4), (4, 5, 1, 0), (2, 6, 4, 0), (7, 3, 1, 5)])
_uv = me_cube_020.uv_layers.new(name='UVMap')
_uv.uv.foreach_set('vector', [0.375, 0.0, 0.625, 0.0, 0.625, 0.25, 0.375, 0.25, 0.375, 0.25, 0.625, 0.25, 0.625, 0.5, 0.375, 0.5, 0.375, 0.5, 0.625, 0.5, 0.625, 0.75, 0.375, 0.75, 0.375, 0.75, 0.625, 0.75, 0.625, 1.0, 0.375, 1.0, 0.125, 0.5, 0.375, 0.5, 0.375, 0.75, 0.125, 0.75, 0.625, 0.5, 0.875, 0.5, 0.875, 0.75, 0.625, 0.75])
me_cube_020.update()
me_cube_021 = bpy.data.meshes.new('Cube.021')
me_cube_021.from_pydata([(-2.561, -1.147, -1.161), (-2.561, -1.147, 1.134), (-2.561, 1.147, -1.161), (-2.561, 1.147, 1.134), (-0.266, -1.147, -1.161), (-0.266, -1.147, 1.134), (-0.266, 1.147, -1.161), (-0.266, 1.147, 1.134)], [], [(0, 1, 3, 2), (2, 3, 7, 6), (6, 7, 5, 4), (4, 5, 1, 0), (2, 6, 4, 0), (7, 3, 1, 5)])
_uv = me_cube_021.uv_layers.new(name='UVMap')
_uv.uv.foreach_set('vector', [0.375, 0.0, 0.625, 0.0, 0.625, 0.25, 0.375, 0.25, 0.375, 0.25, 0.625, 0.25, 0.625, 0.5, 0.375, 0.5, 0.375, 0.5, 0.625, 0.5, 0.625, 0.75, 0.375, 0.75, 0.375, 0.75, 0.625, 0.75, 0.625, 1.0, 0.375, 1.0, 0.125, 0.5, 0.375, 0.5, 0.375, 0.75, 0.125, 0.75, 0.625, 0.5, 0.875, 0.5, 0.875, 0.75, 0.625, 0.75])
me_cube_021.update()
me_cube_022 = bpy.data.meshes.new('Cube.022')
me_cube_022.from_pydata([(-2.561, -1.379, -1.393), (-2.561, -1.379, 1.365), (-2.561, 1.379, -1.393), (-2.561, 1.379, 1.365), (-0.266, -1.147, -1.161), (-0.266, -1.147, 1.134), (-0.266, 1.147, -1.161), (-0.266, 1.147, 1.134), (-2.561, 1.166, -1.18), (-2.561, -1.166, -1.18), (-2.561, -1.166, 1.152), (-2.561, 1.166, 1.152), (-2.291, 1.166, -1.18), (-2.291, -1.166, -1.18), (-2.291, -1.166, 1.152), (-2.291, 1.166, 1.152)], [], [(1, 3, 11, 10), (2, 3, 7, 6), (6, 7, 5, 4), (4, 5, 1, 0), (2, 6, 4, 0), (7, 3, 1, 5), (10, 11, 15, 14), (2, 0, 9, 8), (3, 2, 8, 11), (0, 1, 10, 9), (13, 14, 15, 12), (8, 9, 13, 12), (11, 8, 12, 15), (9, 10, 14, 13)])
_uv = me_cube_022.uv_layers.new(name='UVMap')
_uv.uv.foreach_set('vector', [0.875, 0.75, 0.875, 0.5, 0.875, 0.5, 0.875, 0.75, 0.375, 0.25, 0.625, 0.25, 0.625, 0.5, 0.375, 0.5, 0.375, 0.5, 0.625, 0.5, 0.625, 0.75, 0.375, 0.75, 0.375, 0.75, 0.625, 0.75, 0.625, 1.0, 0.375, 1.0, 0.125, 0.5, 0.375, 0.5, 0.375, 0.75, 0.125, 0.75, 0.625, 0.5, 0.875, 0.5, 0.875, 0.75, 0.625, 0.75, 0.875, 0.75, 0.875, 0.5, 0.875, 0.5, 0.875, 0.75, 0.125, 0.5, 0.125, 0.75, 0.125, 0.75, 0.125, 0.5, 0.625, 0.25, 0.375, 0.25, 0.375, 0.25, 0.625, 0.25, 0.375, 1.0, 0.625, 1.0, 0.625, 1.0, 0.375, 1.0, 0.375, 0.0, 0.625, 0.0, 0.625, 0.25, 0.375, 0.25, 0.125, 0.5, 0.125, 0.75, 0.125, 0.75, 0.125, 0.5, 0.625, 0.25, 0.375, 0.25, 0.375, 0.25, 0.625, 0.25, 0.375, 1.0, 0.625, 1.0, 0.625, 1.0, 0.375, 1.0])
me_cube_022.update()
me_cube_002 = bpy.data.meshes.new('Cube.002')
me_cube_002.from_pydata([(-1.0, -1.0, -1.0), (-1.0, -1.0, 1.0), (-1.0, 1.0, -1.0), (-1.0, 1.0, 1.0), (1.0, -1.0, -1.0), (1.0, -1.0, 1.0), (1.0, 1.0, -1.0), (1.0, 1.0, 1.0), (-0.7965, -0.8333, -2.358), (-0.7965, -0.8333, -1.551), (-0.7965, 0.8333, -2.358), (-0.7965, 0.8333, -1.551), (0.7965, -0.8333, -2.358), (0.7965, -0.8333, -1.551), (0.7965, 0.8333, -2.358), (0.7965, 0.8333, -1.551)], [], [(0, 1, 3, 2), (2, 3, 7, 6), (6, 7, 5, 4), (4, 5, 1, 0), (2, 6, 4, 0), (7, 3, 1, 5), (8, 9, 11, 10), (10, 11, 15, 14), (14, 15, 13, 12), (12, 13, 9, 8), (10, 14, 12, 8), (15, 11, 9, 13)])
_uv = me_cube_002.uv_layers.new(name='UVMap')
_uv.uv.foreach_set('vector', [0.375, 0.0, 0.625, 0.0, 0.625, 0.25, 0.375, 0.25, 0.375, 0.25, 0.625, 0.25, 0.625, 0.5, 0.375, 0.5, 0.375, 0.5, 0.625, 0.5, 0.625, 0.75, 0.375, 0.75, 0.375, 0.75, 0.625, 0.75, 0.625, 1.0, 0.375, 1.0, 0.125, 0.5, 0.375, 0.5, 0.375, 0.75, 0.125, 0.75, 0.625, 0.5, 0.875, 0.5, 0.875, 0.75, 0.625, 0.75, 0.375, 0.0, 0.625, 0.0, 0.625, 0.25, 0.375, 0.25, 0.375, 0.25, 0.625, 0.25, 0.625, 0.5, 0.375, 0.5, 0.375, 0.5, 0.625, 0.5, 0.625, 0.75, 0.375, 0.75, 0.375, 0.75, 0.625, 0.75, 0.625, 1.0, 0.375, 1.0, 0.125, 0.5, 0.375, 0.5, 0.375, 0.75, 0.125, 0.75, 0.625, 0.5, 0.875, 0.5, 0.875, 0.75, 0.625, 0.75])
me_cube_002.update()
me_icosphere = bpy.data.meshes.new('Icosphere')
me_icosphere.from_pydata([(-1.367e-05, 0.0, -1.0), (0.7236, -0.5257, -0.4472), (-0.2764, -0.8506, -0.4472), (-0.8944, 0.0, -0.4472), (-0.2764, 0.8506, -0.4472), (0.7236, 0.5257, -0.4472), (0.2764, -0.8506, 0.4472), (-0.7236, -0.5257, 0.4472), (-0.7236, 0.5257, 0.4472), (0.2764, 0.8506, 0.4472), (0.8944, 0.0, 0.4472), (-1.367e-05, 0.0, 1.0), (-0.1625, -0.5, -0.8507), (0.4253, -0.309, -0.8507), (0.2629, -0.809, -0.5257), (0.8506, 0.0, -0.5257), (0.4253, 0.309, -0.8507), (-0.5257, 0.0, -0.8507), (-0.6882, -0.5, -0.5257), (-0.1625, 0.5, -0.8507), (-0.6882, 0.5, -0.5257), (0.2629, 0.809, -0.5257), (0.951, -0.309, 0.0), (0.951, 0.309, 0.0), (-1.367e-05, -1.0, 0.0), (0.5878, -0.809, 0.0), (-0.9511, -0.309, 0.0), (-0.5878, -0.809, 0.0), (-0.5878, 0.809, 0.0), (-0.9511, 0.309, 0.0), (0.5878, 0.809, 0.0), (-1.367e-05, 1.0, 0.0), (0.6882, -0.5, 0.5257), (-0.2629, -0.809, 0.5257), (-0.8507, 0.0, 0.5257), (-0.2629, 0.809, 0.5257), (0.6882, 0.5, 0.5257), (0.1624, -0.5, 0.8507), (0.5257, 0.0, 0.8507), (-0.4253, -0.309, 0.8507), (-0.4253, 0.309, 0.8507), (0.1624, 0.5, 0.8507)], [], [(0, 13, 12), (1, 13, 15), (0, 12, 17), (0, 17, 19), (0, 19, 16), (1, 15, 22), (2, 14, 24), (3, 18, 26), (4, 20, 28), (5, 21, 30), (1, 22, 25), (2, 24, 27), (3, 26, 29), (4, 28, 31), (5, 30, 23), (6, 32, 37), (7, 33, 39), (8, 34, 40), (9, 35, 41), (10, 36, 38), (38, 41, 11), (38, 36, 41), (36, 9, 41), (41, 40, 11), (41, 35, 40), (35, 8, 40), (40, 39, 11), (40, 34, 39), (34, 7, 39), (39, 37, 11), (39, 33, 37), (33, 6, 37), (37, 38, 11), (37, 32, 38), (32, 10, 38), (23, 36, 10), (23, 30, 36), (30, 9, 36), (31, 35, 9), (31, 28, 35), (28, 8, 35), (29, 34, 8), (29, 26, 34), (26, 7, 34), (27, 33, 7), (27, 24, 33), (24, 6, 33), (25, 32, 6), (25, 22, 32), (22, 10, 32), (30, 31, 9), (30, 21, 31), (21, 4, 31), (28, 29, 8), (28, 20, 29), (20, 3, 29), (26, 27, 7), (26, 18, 27), (18, 2, 27), (24, 25, 6), (24, 14, 25), (14, 1, 25), (22, 23, 10), (22, 15, 23), (15, 5, 23), (16, 21, 5), (16, 19, 21), (19, 4, 21), (19, 20, 4), (19, 17, 20), (17, 3, 20), (17, 18, 3), (17, 12, 18), (12, 2, 18), (15, 16, 5), (15, 13, 16), (13, 0, 16), (12, 14, 2), (12, 13, 14), (13, 1, 14)])
_uv = me_icosphere.uv_layers.new(name='UVMap')
_uv.uv.foreach_set('vector', [0.1818, 0.0, 0.2273, 0.07873, 0.1364, 0.07873, 0.2727, 0.1575, 0.3182, 0.07873, 0.3636, 0.1575, 0.9091, 0.0, 0.9545, 0.07873, 0.8636, 0.07873, 0.7273, 0.0, 0.7727, 0.07873, 0.6818, 0.07873, 0.5455, 0.0, 0.5909, 0.07873, 0.5, 0.07873, 0.2727, 0.1575, 0.3636, 0.1575, 0.3182, 0.2362, 0.09091, 0.1575, 0.1818, 0.1575, 0.1364, 0.2362, 0.8182, 0.1575, 0.9091, 0.1575, 0.8636, 0.2362, 0.6364, 0.1575, 0.7273, 0.1575, 0.6818, 0.2362, 0.4545, 0.1575, 0.5455, 0.1575, 0.5, 0.2362, 0.2727, 0.1575, 0.3182, 0.2362, 0.2273, 0.2362, 0.09091, 0.1575, 0.1364, 0.2362, 0.04546, 0.2362, 0.8182, 0.1575, 0.8636, 0.2362, 0.7727, 0.2362, 0.6364, 0.1575, 0.6818, 0.2362, 0.5909, 0.2362, 0.4545, 0.1575, 0.5, 0.2362, 0.4091, 0.2362, 0.1818, 0.3149, 0.2727, 0.3149, 0.2273, 0.3937, 0.0, 0.3149, 0.09091, 0.3149, 0.04546, 0.3937, 0.7273, 0.3149, 0.8182, 0.3149, 0.7727, 0.3937, 0.5455, 0.3149, 0.6364, 0.3149, 0.5909, 0.3937, 0.3636, 0.3149, 0.4545, 0.3149, 0.4091, 0.3937, 0.4091, 0.3937, 0.5, 0.3937, 0.4545, 0.4724, 0.4091, 0.3937, 0.4545, 0.3149, 0.5, 0.3937, 0.4545, 0.3149, 0.5455, 0.3149, 0.5, 0.3937, 0.5909, 0.3937, 0.6818, 0.3937, 0.6364, 0.4724, 0.5909, 0.3937, 0.6364, 0.3149, 0.6818, 0.3937, 0.6364, 0.3149, 0.7273, 0.3149, 0.6818, 0.3937, 0.7727, 0.3937, 0.8636, 0.3937, 0.8182, 0.4724, 0.7727, 0.3937, 0.8182, 0.3149, 0.8636, 0.3937, 0.8182, 0.3149, 0.9091, 0.3149, 0.8636, 0.3937, 0.04546, 0.3937, 0.1364, 0.3937, 0.09091, 0.4724, 0.04546, 0.3937, 0.09091, 0.3149, 0.1364, 0.3937, 0.09091, 0.3149, 0.1818, 0.3149, 0.1364, 0.3937, 0.2273, 0.3937, 0.3182, 0.3937, 0.2727, 0.4724, 0.2273, 0.3937, 0.2727, 0.3149, 0.3182, 0.3937, 0.2727, 0.3149, 0.3636, 0.3149, 0.3182, 0.3937, 0.4091, 0.2362, 0.4545, 0.3149, 0.3636, 0.3149, 0.4091, 0.2362, 0.5, 0.2362, 0.4545, 0.3149, 0.5, 0.2362, 0.5455, 0.3149, 0.4545, 0.3149, 0.5909, 0.2362, 0.6364, 0.3149, 0.5455, 0.3149, 0.5909, 0.2362, 0.6818, 0.2362, 0.6364, 0.3149, 0.6818, 0.2362, 0.7273, 0.3149, 0.6364, 0.3149, 0.7727, 0.2362, 0.8182, 0.3149, 0.7273, 0.3149, 0.7727, 0.2362, 0.8636, 0.2362, 0.8182, 0.3149, 0.8636, 0.2362, 0.9091, 0.3149, 0.8182, 0.3149, 0.04546, 0.2362, 0.09091, 0.3149, 0.0, 0.3149, 0.04546, 0.2362, 0.1364, 0.2362, 0.09091, 0.3149, 0.1364, 0.2362, 0.1818, 0.3149, 0.09091, 0.3149, 0.2273, 0.2362, 0.2727, 0.3149, 0.1818, 0.3149, 0.2273, 0.2362, 0.3182, 0.2362, 0.2727, 0.3149, 0.3182, 0.2362, 0.3636, 0.3149, 0.2727, 0.3149, 0.5, 0.2362, 0.5909, 0.2362, 0.5455, 0.3149, 0.5, 0.2362, 0.5455, 0.1575, 0.5909, 0.2362, 0.5455, 0.1575, 0.6364, 0.1575, 0.5909, 0.2362, 0.6818, 0.2362, 0.7727, 0.2362, 0.7273, 0.3149, 0.6818, 0.2362, 0.7273, 0.1575, 0.7727, 0.2362, 0.7273, 0.1575, 0.8182, 0.1575, 0.7727, 0.2362, 0.8636, 0.2362, 0.9545, 0.2362, 0.9091, 0.3149, 0.8636, 0.2362, 0.9091, 0.1575, 0.9545, 0.2362, 0.9091, 0.1575, 1.0, 0.1575, 0.9545, 0.2362, 0.1364, 0.2362, 0.2273, 0.2362, 0.1818, 0.3149, 0.1364, 0.2362, 0.1818, 0.1575, 0.2273, 0.2362, 0.1818, 0.1575, 0.2727, 0.1575, 0.2273, 0.2362, 0.3182, 0.2362, 0.4091, 0.2362, 0.3636, 0.3149, 0.3182, 0.2362, 0.3636, 0.1575, 0.4091, 0.2362, 0.3636, 0.1575, 0.4545, 0.1575, 0.4091, 0.2362, 0.5, 0.07873, 0.5455, 0.1575, 0.4545, 0.1575, 0.5, 0.07873, 0.5909, 0.07873, 0.5455, 0.1575, 0.5909, 0.07873, 0.6364, 0.1575, 0.5455, 0.1575, 0.6818, 0.07873, 0.7273, 0.1575, 0.6364, 0.1575, 0.6818, 0.07873, 0.7727, 0.07873, 0.7273, 0.1575, 0.7727, 0.07873, 0.8182, 0.1575, 0.7273, 0.1575, 0.8636, 0.07873, 0.9091, 0.1575, 0.8182, 0.1575, 0.8636, 0.07873, 0.9545, 0.07873, 0.9091, 0.1575, 0.9545, 0.07873, 1.0, 0.1575, 0.9091, 0.1575, 0.3636, 0.1575, 0.4091, 0.07873, 0.4545, 0.1575, 0.3636, 0.1575, 0.3182, 0.07873, 0.4091, 0.07873, 0.3182, 0.07873, 0.3636, 0.0, 0.4091, 0.07873, 0.1364, 0.07873, 0.1818, 0.1575, 0.09091, 0.1575, 0.1364, 0.07873, 0.2273, 0.07873, 0.1818, 0.1575, 0.2273, 0.07873, 0.2727, 0.1575, 0.1818, 0.1575])
me_icosphere.update()
me_sphere_001 = bpy.data.meshes.new('Sphere.001')
me_sphere_001.from_pydata([(-5.611e-09, 0.4273, -0.2073), (-5.611e-09, 0.4625, -0.3843), (0.06773, 0.1635, 0.043), (0.1251, 0.3021, -0.05725), (0.1635, 0.3947, -0.2073), (0.177, 0.4273, -0.3843), (0.1251, 0.1251, 0.043), (0.2312, 0.2312, -0.05725), (0.3021, 0.3021, -0.2073), (0.327, 0.327, -0.3843), (0.1635, 0.06773, 0.043), (0.3021, 0.1251, -0.05725), (0.3947, 0.1635, -0.2073), (0.4273, 0.177, -0.3843), (0.177, 2.081e-08, 0.043), (0.327, 1.345e-10, -0.05725), (0.4273, -1.365e-08, -0.2073), (0.4625, -2.743e-08, -0.3843), (0.1635, -0.06773, 0.043), (0.3021, -0.1251, -0.05725), (0.3947, -0.1635, -0.2073), (0.4273, -0.177, -0.3843), (0.1251, -0.1251, 0.043), (0.2312, -0.2312, -0.05725), (0.3021, -0.3021, -0.2073), (0.327, -0.327, -0.3843), (0.06773, -0.1635, 0.043), (0.1251, -0.3021, -0.05725), (0.1635, -0.3947, -0.2073), (0.177, -0.4273, -0.3843), (-6.074e-08, -0.177, 0.043), (-1.09e-07, -0.327, -0.05725), (-1.159e-07, -0.4273, -0.2073), (-1.71e-07, -0.4625, -0.3843), (0.007946, 0.01918, 0.07209), (-0.06773, -0.1635, 0.043), (-0.1251, -0.3021, -0.05725), (-0.1635, -0.3947, -0.2073), (-0.177, -0.4273, -0.3843), (-0.1251, -0.1251, 0.043), (-0.2312, -0.2312, -0.05725), (-0.3021, -0.3021, -0.2073), (-0.327, -0.327, -0.3843), (-0.1635, -0.06773, 0.043), (-0.3021, -0.1251, -0.05725), (-0.3947, -0.1635, -0.2073), (-0.4273, -0.177, -0.3843), (-0.177, 1.242e-07, 0.043), (-0.327, 1.931e-07, -0.05725), (-0.4273, 2.069e-07, -0.2073), (-0.4625, 2.758e-07, -0.3843), (-0.1635, 0.06773, 0.043), (-0.3021, 0.1251, -0.05725), (-0.3947, 0.1635, -0.2073), (-0.4273, 0.177, -0.3843), (-0.1251, 0.1251, 0.043), (-0.2312, 0.2312, -0.05725), (-0.3021, 0.3021, -0.2073), (-0.327, 0.327, -0.3843), (-0.06773, 0.1635, 0.043), (-0.1251, 0.3021, -0.05725), (-0.1635, 0.3947, -0.2073), (-0.177, 0.4273, -0.3843), (1.047e-07, 0.177, 0.043), (2.011e-07, 0.327, -0.05725), (0.01468, 0.01468, 0.07209), (0.01918, 0.007946, 0.07209), (0.02076, 5.423e-08, 0.07209), (0.01918, -0.007946, 0.07209), (0.01468, -0.01468, 0.07209), (0.007946, -0.01918, 0.07209), (-1.738e-08, -0.02076, 0.07209), (-0.007946, -0.01918, 0.07209), (-0.01468, -0.01468, 0.07209), (-0.01918, -0.007946, 0.07209), (-0.02076, 6.636e-08, 0.07209), (-0.01918, 0.007946, 0.07209), (-0.01468, 0.01468, 0.07209), (-0.007946, 0.01918, 0.07209), (2.021e-09, 0.02076, 0.07209), (0.007946, 0.01918, 0.09446), (0.01468, 0.01468, 0.09446), (0.01918, 0.007946, 0.09446), (0.02076, 5.423e-08, 0.09446), (0.01918, -0.007946, 0.09446), (0.01468, -0.01468, 0.09446), (0.007946, -0.01918, 0.09446), (-1.738e-08, -0.02076, 0.09446), (-0.007946, -0.01918, 0.09446), (-0.01468, -0.01468, 0.09446), (-0.01918, -0.007946, 0.09446), (-0.02076, 6.636e-08, 0.09446), (-0.01918, 0.007946, 0.09446), (-0.01468, 0.01468, 0.09446), (-0.007946, 0.01918, 0.09446), (2.021e-09, 0.02076, 0.09446), (0.003709, 0.008954, 0.1027), (0.006853, 0.006853, 0.1027), (0.008954, 0.003709, 0.1027), (0.009692, 5.693e-08, 0.1027), (0.008954, -0.003709, 0.1027), (0.006853, -0.006853, 0.1027), (0.003709, -0.008954, 0.1027), (-1.39e-08, -0.009692, 0.1027), (-0.003709, -0.008954, 0.1027), (-0.006853, -0.006853, 0.1027), (-0.008954, -0.003709, 0.1027), (-0.009692, 6.259e-08, 0.1027), (-0.008954, 0.003709, 0.1027), (-0.006853, 0.006853, 0.1027), (-0.003709, 0.008954, 0.1027), (-4.844e-09, 0.009692, 0.1027)], [], [(1, 0, 4, 5), (64, 63, 2, 3), (0, 64, 3, 4), (47, 43, 74, 75), (3, 2, 6, 7), (4, 3, 7, 8), (43, 39, 73, 74), (5, 4, 8, 9), (8, 7, 11, 12), (2, 63, 79, 34), (9, 8, 12, 13), (7, 6, 10, 11), (55, 51, 76, 77), (13, 12, 16, 17), (11, 10, 14, 15), (12, 11, 15, 16), (17, 16, 20, 21), (15, 14, 18, 19), (16, 15, 19, 20), (14, 10, 66, 67), (20, 19, 23, 24), (51, 47, 75, 76), (21, 20, 24, 25), (19, 18, 22, 23), (24, 23, 27, 28), (59, 55, 77, 78), (25, 24, 28, 29), (23, 22, 26, 27), (29, 28, 32, 33), (27, 26, 30, 31), (28, 27, 31, 32), (10, 6, 65, 66), (33, 32, 37, 38), (31, 30, 35, 36), (32, 31, 36, 37), (39, 35, 72, 73), (37, 36, 40, 41), (26, 22, 69, 70), (38, 37, 41, 42), (36, 35, 39, 40), (41, 40, 44, 45), (18, 14, 67, 68), (42, 41, 45, 46), (40, 39, 43, 44), (46, 45, 49, 50), (44, 43, 47, 48), (45, 44, 48, 49), (63, 59, 78, 79), (48, 47, 51, 52), (49, 48, 52, 53), (22, 18, 68, 69), (50, 49, 53, 54), (53, 52, 56, 57), (76, 75, 91, 92), (54, 53, 57, 58), (52, 51, 55, 56), (35, 30, 71, 72), (58, 57, 61, 62), (56, 55, 59, 60), (57, 56, 60, 61), (62, 61, 0, 1), (60, 59, 63, 64), (61, 60, 64, 0), (30, 26, 70, 71), (6, 2, 34, 65), (89, 88, 104, 105), (34, 79, 95, 80), (68, 67, 83, 84), (75, 74, 90, 91), (79, 78, 94, 95), (67, 66, 82, 83), (74, 73, 89, 90), (66, 65, 81, 82), (73, 72, 88, 89), (78, 77, 93, 94), (65, 34, 80, 81), (72, 71, 87, 88), (71, 70, 86, 87), (70, 69, 85, 86), (77, 76, 92, 93), (69, 68, 84, 85), (80, 95, 111, 96), (81, 80, 96, 97), (88, 87, 103, 104), (95, 94, 110, 111), (87, 86, 102, 103), (94, 93, 109, 110), (86, 85, 101, 102), (93, 92, 108, 109), (85, 84, 100, 101), (92, 91, 107, 108), (84, 83, 99, 100), (91, 90, 106, 107), (83, 82, 98, 99), (90, 89, 105, 106), (82, 81, 97, 98), (111, 110, 109, 108, 107, 106, 105, 104, 103, 102, 101, 100, 99, 98, 97, 96)])
_uv = me_sphere_001.uv_layers.new(name='UVMap')
_uv.uv.foreach_set('vector', [0.75, 0.5, 0.75, 0.625, 0.6875, 0.625, 0.6875, 0.5, 0.75, 0.75, 0.75, 0.875, 0.6875, 0.875, 0.6875, 0.75, 0.75, 0.625, 0.75, 0.75, 0.6875, 0.75, 0.6875, 0.625, 0.0, 0.875, 0.0625, 0.875, 0.0625, 0.875, 0.0, 0.875, 0.6875, 0.75, 0.6875, 0.875, 0.625, 0.875, 0.625, 0.75, 0.6875, 0.625, 0.6875, 0.75, 0.625, 0.75, 0.625, 0.625, 0.0625, 0.875, 0.125, 0.875, 0.125, 0.875, 0.0625, 0.875, 0.6875, 0.5, 0.6875, 0.625, 0.625, 0.625, 0.625, 0.5, 0.625, 0.625, 0.625, 0.75, 0.5625, 0.75, 0.5625, 0.625, 0.6875, 0.875, 0.75, 0.875, 0.75, 0.875, 0.6875, 0.875, 0.625, 0.5, 0.625, 0.625, 0.5625, 0.625, 0.5625, 0.5, 0.625, 0.75, 0.625, 0.875, 0.5625, 0.875, 0.5625, 0.75, 0.875, 0.875, 0.9375, 0.875, 0.9375, 0.875, 0.875, 0.875, 0.5625, 0.5, 0.5625, 0.625, 0.5, 0.625, 0.5, 0.5, 0.5625, 0.75, 0.5625, 0.875, 0.5, 0.875, 0.5, 0.75, 0.5625, 0.625, 0.5625, 0.75, 0.5, 0.75, 0.5, 0.625, 0.5, 0.5, 0.5, 0.625, 0.4375, 0.625, 0.4375, 0.5, 0.5, 0.75, 0.5, 0.875, 0.4375, 0.875, 0.4375, 0.75, 0.5, 0.625, 0.5, 0.75, 0.4375, 0.75, 0.4375, 0.625, 0.5, 0.875, 0.5625, 0.875, 0.5625, 0.875, 0.5, 0.875, 0.4375, 0.625, 0.4375, 0.75, 0.375, 0.75, 0.375, 0.625, 0.9375, 0.875, 1.0, 0.875, 1.0, 0.875, 0.9375, 0.875, 0.4375, 0.5, 0.4375, 0.625, 0.375, 0.625, 0.375, 0.5, 0.4375, 0.75, 0.4375, 0.875, 0.375, 0.875, 0.375, 0.75, 0.375, 0.625, 0.375, 0.75, 0.3125, 0.75, 0.3125, 0.625, 0.8125, 0.875, 0.875, 0.875, 0.875, 0.875, 0.8125, 0.875, 0.375, 0.5, 0.375, 0.625, 0.3125, 0.625, 0.3125, 0.5, 0.375, 0.75, 0.375, 0.875, 0.3125, 0.875, 0.3125, 0.75, 0.3125, 0.5, 0.3125, 0.625, 0.25, 0.625, 0.25, 0.5, 0.3125, 0.75, 0.3125, 0.875, 0.25, 0.875, 0.25, 0.75, 0.3125, 0.625, 0.3125, 0.75, 0.25, 0.75, 0.25, 0.625, 0.5625, 0.875, 0.625, 0.875, 0.625, 0.875, 0.5625, 0.875, 0.25, 0.5, 0.25, 0.625, 0.1875, 0.625, 0.1875, 0.5, 0.25, 0.75, 0.25, 0.875, 0.1875, 0.875, 0.1875, 0.75, 0.25, 0.625, 0.25, 0.75, 0.1875, 0.75, 0.1875, 0.625, 0.125, 0.875, 0.1875, 0.875, 0.1875, 0.875, 0.125, 0.875, 0.1875, 0.625, 0.1875, 0.75, 0.125, 0.75, 0.125, 0.625, 0.3125, 0.875, 0.375, 0.875, 0.375, 0.875, 0.3125, 0.875, 0.1875, 0.5, 0.1875, 0.625, 0.125, 0.625, 0.125, 0.5, 0.1875, 0.75, 0.1875, 0.875, 0.125, 0.875, 0.125, 0.75, 0.125, 0.625, 0.125, 0.75, 0.0625, 0.75, 0.0625, 0.625, 0.4375, 0.875, 0.5, 0.875, 0.5, 0.875, 0.4375, 0.875, 0.125, 0.5, 0.125, 0.625, 0.0625, 0.625, 0.0625, 0.5, 0.125, 0.75, 0.125, 0.875, 0.0625, 0.875, 0.0625, 0.75, 0.0625, 0.5, 0.0625, 0.625, 0.0, 0.625, 0.0, 0.5, 0.0625, 0.75, 0.0625, 0.875, 0.0, 0.875, 0.0, 0.75, 0.0625, 0.625, 0.0625, 0.75, 0.0, 0.75, 0.0, 0.625, 0.75, 0.875, 0.8125, 0.875, 0.8125, 0.875, 0.75, 0.875, 1.0, 0.75, 1.0, 0.875, 0.9375, 0.875, 0.9375, 0.75, 1.0, 0.625, 1.0, 0.75, 0.9375, 0.75, 0.9375, 0.625, 0.375, 0.875, 0.4375, 0.875, 0.4375, 0.875, 0.375, 0.875, 1.0, 0.5, 1.0, 0.625, 0.9375, 0.625, 0.9375, 0.5, 0.9375, 0.625, 0.9375, 0.75, 0.875, 0.75, 0.875, 0.625, 0.9375, 0.875, 1.0, 0.875, 1.0, 0.875, 0.9375, 0.875, 0.9375, 0.5, 0.9375, 0.625, 0.875, 0.625, 0.875, 0.5, 0.9375, 0.75, 0.9375, 0.875, 0.875, 0.875, 0.875, 0.75, 0.1875, 0.875, 0.25, 0.875, 0.25, 0.875, 0.1875, 0.875, 0.875, 0.5, 0.875, 0.625, 0.8125, 0.625, 0.8125, 0.5, 0.875, 0.75, 0.875, 0.875, 0.8125, 0.875, 0.8125, 0.75, 0.875, 0.625, 0.875, 0.75, 0.8125, 0.75, 0.8125, 0.625, 0.8125, 0.5, 0.8125, 0.625, 0.75, 0.625, 0.75, 0.5, 0.8125, 0.75, 0.8125, 0.875, 0.75, 0.875, 0.75, 0.75, 0.8125, 0.625, 0.8125, 0.75, 0.75, 0.75, 0.75, 0.625, 0.25, 0.875, 0.3125, 0.875, 0.3125, 0.875, 0.25, 0.875, 0.625, 0.875, 0.6875, 0.875, 0.6875, 0.875, 0.625, 0.875, 0.125, 0.875, 0.1875, 0.875, 0.1875, 0.875, 0.125, 0.875, 0.6875, 0.875, 0.75, 0.875, 0.75, 0.875, 0.6875, 0.875, 0.4375, 0.875, 0.5, 0.875, 0.5, 0.875, 0.4375, 0.875, 0.0, 0.875, 0.0625, 0.875, 0.0625, 0.875, 0.0, 0.875, 0.75, 0.875, 0.8125, 0.875, 0.8125, 0.875, 0.75, 0.875, 0.5, 0.875, 0.5625, 0.875, 0.5625, 0.875, 0.5, 0.875, 0.0625, 0.875, 0.125, 0.875, 0.125, 0.875, 0.0625, 0.875, 0.5625, 0.875, 0.625, 0.875, 0.625, 0.875, 0.5625, 0.875, 0.125, 0.875, 0.1875, 0.875, 0.1875, 0.875, 0.125, 0.875, 0.8125, 0.875, 0.875, 0.875, 0.875, 0.875, 0.8125, 0.875, 0.625, 0.875, 0.6875, 0.875, 0.6875, 0.875, 0.625, 0.875, 0.1875, 0.875, 0.25, 0.875, 0.25, 0.875, 0.1875, 0.875, 0.25, 0.875, 0.3125, 0.875, 0.3125, 0.875, 0.25, 0.875, 0.3125, 0.875, 0.375, 0.875, 0.375, 0.875, 0.3125, 0.875, 0.875, 0.875, 0.9375, 0.875, 0.9375, 0.875, 0.875, 0.875, 0.375, 0.875, 0.4375, 0.875, 0.4375, 0.875, 0.375, 0.875, 0.6875, 0.875, 0.75, 0.875, 0.75, 0.875, 0.6875, 0.875, 0.625, 0.875, 0.6875, 0.875, 0.6875, 0.875, 0.625, 0.875, 0.1875, 0.875, 0.25, 0.875, 0.25, 0.875, 0.1875, 0.875, 0.75, 0.875, 0.8125, 0.875, 0.8125, 0.875, 0.75, 0.875, 0.25, 0.875, 0.3125, 0.875, 0.3125, 0.875, 0.25, 0.875, 0.8125, 0.875, 0.875, 0.875, 0.875, 0.875, 0.8125, 0.875, 0.3125, 0.875, 0.375, 0.875, 0.375, 0.875, 0.3125, 0.875, 0.875, 0.875, 0.9375, 0.875, 0.9375, 0.875, 0.875, 0.875, 0.375, 0.875, 0.4375, 0.875, 0.4375, 0.875, 0.375, 0.875, 0.9375, 0.875, 1.0, 0.875, 1.0, 0.875, 0.9375, 0.875, 0.4375, 0.875, 0.5, 0.875, 0.5, 0.875, 0.4375, 0.875, 0.0, 0.875, 0.0625, 0.875, 0.0625, 0.875, 0.0, 0.875, 0.5, 0.875, 0.5625, 0.875, 0.5625, 0.875, 0.5, 0.875, 0.0625, 0.875, 0.125, 0.875, 0.125, 0.875, 0.0625, 0.875, 0.5625, 0.875, 0.625, 0.875, 0.625, 0.875, 0.5625, 0.875, 0.75, 0.875, 0.8125, 0.875, 0.875, 0.875, 0.9375, 0.875, 1.0, 0.875, 0.0625, 0.875, 0.125, 0.875, 0.1875, 0.875, 0.25, 0.875, 0.3125, 0.875, 0.375, 0.875, 0.4375, 0.875, 0.5, 0.875, 0.5625, 0.875, 0.625, 0.875, 0.6875, 0.875])
me_sphere_001.update()
me_cube_003 = bpy.data.meshes.new('Cube.003')
me_cube_003.from_pydata([(-1.0, -1.0, -1.0), (-1.0, -1.0, 1.0), (-1.0, 1.0, -1.0), (-1.0, 1.0, 1.0), (1.0, -1.0, -1.0), (1.0, -1.0, 1.0), (1.0, 1.0, -1.0), (1.0, 1.0, 1.0), (-0.8665, 1.0, -1.0), (-0.8665, 1.0, 1.0), (-0.8665, -1.0, -1.0), (-0.8665, -1.0, 1.0), (-0.7829, 1.0, 1.0), (-0.7829, -1.0, -1.0), (-0.7829, 1.0, -1.0), (-0.7829, -1.0, 1.0), (-0.8665, 0.9189, -1.0), (-0.8665, 0.9189, 1.0), (-0.8665, -0.9189, -1.0), (-0.8665, -0.9189, 1.0), (-0.7829, 0.9189, 1.0), (-0.7829, -0.9189, -1.0), (-0.7829, 0.9189, -1.0), (-0.7829, -0.9189, 1.0), (1.0, -0.7956, -1.0), (1.0, -0.7956, 1.0), (1.0, 0.7956, -1.0), (1.0, 0.7956, 1.0), (0.9757, -0.7956, -1.0), (0.9757, -0.7956, 1.0), (0.9757, 0.7956, -1.0), (0.9757, 0.7956, 1.0)], [], [(0, 1, 3, 2), (14, 12, 7, 6), (7, 5, 25, 27), (10, 11, 1, 0), (14, 6, 4, 13), (9, 3, 1, 11), (14, 13, 21, 22), (2, 8, 10, 0), (10, 8, 16, 18), (2, 3, 9, 8), (4, 5, 15, 13), (7, 12, 15, 5), (8, 9, 17, 16), (15, 12, 20, 23), (20, 17, 19, 23), (21, 23, 19, 18), (16, 22, 21, 18), (16, 17, 20, 22), (13, 15, 23, 21), (11, 10, 18, 19), (12, 14, 22, 20), (9, 11, 19, 17), (6, 7, 27, 26), (5, 4, 24, 25), (4, 6, 26, 24), (30, 31, 29, 28), (26, 27, 31, 30), (25, 24, 28, 29)])
_uv = me_cube_003.uv_layers.new(name='UVMap')
_uv.uv.foreach_set('vector', [0.375, 0.0, 0.625, 0.0, 0.625, 0.25, 0.375, 0.25, 0.375, 0.2771, 0.625, 0.2771, 0.625, 0.5, 0.375, 0.5, 0.625, 0.5, 0.625, 0.75, 0.625, 0.75, 0.625, 0.5, 0.375, 0.9833, 0.625, 0.9833, 0.625, 1.0, 0.375, 1.0, 0.1521, 0.5, 0.375, 0.5, 0.375, 0.75, 0.1521, 0.75, 0.8583, 0.5, 0.875, 0.5, 0.875, 0.75, 0.8583, 0.75, 0.1521, 0.5, 0.1521, 0.75, 0.1521, 0.75, 0.1521, 0.5, 0.125, 0.5, 0.1417, 0.5, 0.1417, 0.75, 0.125, 0.75, 0.1417, 0.75, 0.1417, 0.5, 0.1417, 0.5, 0.1417, 0.75, 0.375, 0.25, 0.625, 0.25, 0.625, 0.2667, 0.375, 0.2667, 0.375, 0.75, 0.625, 0.75, 0.625, 0.9729, 0.375, 0.9729, 0.625, 0.5, 0.8479, 0.5, 0.8479, 0.75, 0.625, 0.75, 0.375, 0.2667, 0.625, 0.2667, 0.625, 0.2667, 0.375, 0.2667, 0.8479, 0.75, 0.8479, 0.5, 0.8479, 0.5, 0.8479, 0.75, 0.8479, 0.5, 0.8583, 0.5, 0.8583, 0.75, 0.8479, 0.75, 0.375, 0.9729, 0.625, 0.9729, 0.625, 0.9833, 0.375, 0.9833, 0.1417, 0.5, 0.1521, 0.5, 0.1521, 0.75, 0.1417, 0.75, 0.375, 0.2667, 0.625, 0.2667, 0.625, 0.2771, 0.375, 0.2771, 0.375, 0.9729, 0.625, 0.9729, 0.625, 0.9729, 0.375, 0.9729, 0.625, 0.9833, 0.375, 0.9833, 0.375, 0.9833, 0.625, 0.9833, 0.625, 0.2771, 0.375, 0.2771, 0.375, 0.2771, 0.625, 0.2771, 0.8583, 0.5, 0.8583, 0.75, 0.8583, 0.75, 0.8583, 0.5, 0.375, 0.5, 0.625, 0.5, 0.625, 0.5, 0.375, 0.5, 0.625, 0.75, 0.375, 0.75, 0.375, 0.75, 0.625, 0.75, 0.375, 0.75, 0.375, 0.5, 0.375, 0.5, 0.375, 0.75, 0.375, 0.5, 0.625, 0.5, 0.625, 0.75, 0.375, 0.75, 0.375, 0.5, 0.625, 0.5, 0.625, 0.5, 0.375, 0.5, 0.625, 0.75, 0.375, 0.75, 0.375, 0.75, 0.625, 0.75])
me_cube_003.update()
me_icosphere_001 = bpy.data.meshes.new('Icosphere.001')
me_icosphere_001.from_pydata([(-1.367e-05, 0.0, -1.0), (0.7236, -0.5257, -0.4472), (-0.2764, -0.8506, -0.4472), (-0.8944, 0.0, -0.4472), (-0.2764, 0.8506, -0.4472), (0.7236, 0.5257, -0.4472), (0.2764, -0.8506, 0.4472), (-0.7236, -0.5257, 0.4472), (-0.7236, 0.5257, 0.4472), (0.2764, 0.8506, 0.4472), (0.8944, 0.0, 0.4472), (-1.367e-05, 0.0, 1.0), (-0.1625, -0.5, -0.8507), (0.4253, -0.309, -0.8507), (0.2629, -0.809, -0.5257), (0.8506, 0.0, -0.5257), (0.4253, 0.309, -0.8507), (-0.5257, 0.0, -0.8507), (-0.6882, -0.5, -0.5257), (-0.1625, 0.5, -0.8507), (-0.6882, 0.5, -0.5257), (0.2629, 0.809, -0.5257), (0.951, -0.309, 0.0), (0.951, 0.309, 0.0), (-1.367e-05, -1.0, 0.0), (0.5878, -0.809, 0.0), (-0.9511, -0.309, 0.0), (-0.5878, -0.809, 0.0), (-0.5878, 0.809, 0.0), (-0.9511, 0.309, 0.0), (0.5878, 0.809, 0.0), (-1.367e-05, 1.0, 0.0), (0.6882, -0.5, 0.5257), (-0.2629, -0.809, 0.5257), (-0.8507, 0.0, 0.5257), (-0.2629, 0.809, 0.5257), (0.6882, 0.5, 0.5257), (0.1624, -0.5, 0.8507), (0.5257, 0.0, 0.8507), (-0.4253, -0.309, 0.8507), (-0.4253, 0.309, 0.8507), (0.1624, 0.5, 0.8507)], [], [(0, 13, 12), (1, 13, 15), (0, 12, 17), (0, 17, 19), (0, 19, 16), (1, 15, 22), (2, 14, 24), (3, 18, 26), (4, 20, 28), (5, 21, 30), (1, 22, 25), (2, 24, 27), (3, 26, 29), (4, 28, 31), (5, 30, 23), (6, 32, 37), (7, 33, 39), (8, 34, 40), (9, 35, 41), (10, 36, 38), (38, 41, 11), (38, 36, 41), (36, 9, 41), (41, 40, 11), (41, 35, 40), (35, 8, 40), (40, 39, 11), (40, 34, 39), (34, 7, 39), (39, 37, 11), (39, 33, 37), (33, 6, 37), (37, 38, 11), (37, 32, 38), (32, 10, 38), (23, 36, 10), (23, 30, 36), (30, 9, 36), (31, 35, 9), (31, 28, 35), (28, 8, 35), (29, 34, 8), (29, 26, 34), (26, 7, 34), (27, 33, 7), (27, 24, 33), (24, 6, 33), (25, 32, 6), (25, 22, 32), (22, 10, 32), (30, 31, 9), (30, 21, 31), (21, 4, 31), (28, 29, 8), (28, 20, 29), (20, 3, 29), (26, 27, 7), (26, 18, 27), (18, 2, 27), (24, 25, 6), (24, 14, 25), (14, 1, 25), (22, 23, 10), (22, 15, 23), (15, 5, 23), (16, 21, 5), (16, 19, 21), (19, 4, 21), (19, 20, 4), (19, 17, 20), (17, 3, 20), (17, 18, 3), (17, 12, 18), (12, 2, 18), (15, 16, 5), (15, 13, 16), (13, 0, 16), (12, 14, 2), (12, 13, 14), (13, 1, 14)])
_uv = me_icosphere_001.uv_layers.new(name='UVMap')
_uv.uv.foreach_set('vector', [0.1818, 0.0, 0.2273, 0.07873, 0.1364, 0.07873, 0.2727, 0.1575, 0.3182, 0.07873, 0.3636, 0.1575, 0.9091, 0.0, 0.9545, 0.07873, 0.8636, 0.07873, 0.7273, 0.0, 0.7727, 0.07873, 0.6818, 0.07873, 0.5455, 0.0, 0.5909, 0.07873, 0.5, 0.07873, 0.2727, 0.1575, 0.3636, 0.1575, 0.3182, 0.2362, 0.09091, 0.1575, 0.1818, 0.1575, 0.1364, 0.2362, 0.8182, 0.1575, 0.9091, 0.1575, 0.8636, 0.2362, 0.6364, 0.1575, 0.7273, 0.1575, 0.6818, 0.2362, 0.4545, 0.1575, 0.5455, 0.1575, 0.5, 0.2362, 0.2727, 0.1575, 0.3182, 0.2362, 0.2273, 0.2362, 0.09091, 0.1575, 0.1364, 0.2362, 0.04546, 0.2362, 0.8182, 0.1575, 0.8636, 0.2362, 0.7727, 0.2362, 0.6364, 0.1575, 0.6818, 0.2362, 0.5909, 0.2362, 0.4545, 0.1575, 0.5, 0.2362, 0.4091, 0.2362, 0.1818, 0.3149, 0.2727, 0.3149, 0.2273, 0.3937, 0.0, 0.3149, 0.09091, 0.3149, 0.04546, 0.3937, 0.7273, 0.3149, 0.8182, 0.3149, 0.7727, 0.3937, 0.5455, 0.3149, 0.6364, 0.3149, 0.5909, 0.3937, 0.3636, 0.3149, 0.4545, 0.3149, 0.4091, 0.3937, 0.4091, 0.3937, 0.5, 0.3937, 0.4545, 0.4724, 0.4091, 0.3937, 0.4545, 0.3149, 0.5, 0.3937, 0.4545, 0.3149, 0.5455, 0.3149, 0.5, 0.3937, 0.5909, 0.3937, 0.6818, 0.3937, 0.6364, 0.4724, 0.5909, 0.3937, 0.6364, 0.3149, 0.6818, 0.3937, 0.6364, 0.3149, 0.7273, 0.3149, 0.6818, 0.3937, 0.7727, 0.3937, 0.8636, 0.3937, 0.8182, 0.4724, 0.7727, 0.3937, 0.8182, 0.3149, 0.8636, 0.3937, 0.8182, 0.3149, 0.9091, 0.3149, 0.8636, 0.3937, 0.04546, 0.3937, 0.1364, 0.3937, 0.09091, 0.4724, 0.04546, 0.3937, 0.09091, 0.3149, 0.1364, 0.3937, 0.09091, 0.3149, 0.1818, 0.3149, 0.1364, 0.3937, 0.2273, 0.3937, 0.3182, 0.3937, 0.2727, 0.4724, 0.2273, 0.3937, 0.2727, 0.3149, 0.3182, 0.3937, 0.2727, 0.3149, 0.3636, 0.3149, 0.3182, 0.3937, 0.4091, 0.2362, 0.4545, 0.3149, 0.3636, 0.3149, 0.4091, 0.2362, 0.5, 0.2362, 0.4545, 0.3149, 0.5, 0.2362, 0.5455, 0.3149, 0.4545, 0.3149, 0.5909, 0.2362, 0.6364, 0.3149, 0.5455, 0.3149, 0.5909, 0.2362, 0.6818, 0.2362, 0.6364, 0.3149, 0.6818, 0.2362, 0.7273, 0.3149, 0.6364, 0.3149, 0.7727, 0.2362, 0.8182, 0.3149, 0.7273, 0.3149, 0.7727, 0.2362, 0.8636, 0.2362, 0.8182, 0.3149, 0.8636, 0.2362, 0.9091, 0.3149, 0.8182, 0.3149, 0.04546, 0.2362, 0.09091, 0.3149, 0.0, 0.3149, 0.04546, 0.2362, 0.1364, 0.2362, 0.09091, 0.3149, 0.1364, 0.2362, 0.1818, 0.3149, 0.09091, 0.3149, 0.2273, 0.2362, 0.2727, 0.3149, 0.1818, 0.3149, 0.2273, 0.2362, 0.3182, 0.2362, 0.2727, 0.3149, 0.3182, 0.2362, 0.3636, 0.3149, 0.2727, 0.3149, 0.5, 0.2362, 0.5909, 0.2362, 0.5455, 0.3149, 0.5, 0.2362, 0.5455, 0.1575, 0.5909, 0.2362, 0.5455, 0.1575, 0.6364, 0.1575, 0.5909, 0.2362, 0.6818, 0.2362, 0.7727, 0.2362, 0.7273, 0.3149, 0.6818, 0.2362, 0.7273, 0.1575, 0.7727, 0.2362, 0.7273, 0.1575, 0.8182, 0.1575, 0.7727, 0.2362, 0.8636, 0.2362, 0.9545, 0.2362, 0.9091, 0.3149, 0.8636, 0.2362, 0.9091, 0.1575, 0.9545, 0.2362, 0.9091, 0.1575, 1.0, 0.1575, 0.9545, 0.2362, 0.1364, 0.2362, 0.2273, 0.2362, 0.1818, 0.3149, 0.1364, 0.2362, 0.1818, 0.1575, 0.2273, 0.2362, 0.1818, 0.1575, 0.2727, 0.1575, 0.2273, 0.2362, 0.3182, 0.2362, 0.4091, 0.2362, 0.3636, 0.3149, 0.3182, 0.2362, 0.3636, 0.1575, 0.4091, 0.2362, 0.3636, 0.1575, 0.4545, 0.1575, 0.4091, 0.2362, 0.5, 0.07873, 0.5455, 0.1575, 0.4545, 0.1575, 0.5, 0.07873, 0.5909, 0.07873, 0.5455, 0.1575, 0.5909, 0.07873, 0.6364, 0.1575, 0.5455, 0.1575, 0.6818, 0.07873, 0.7273, 0.1575, 0.6364, 0.1575, 0.6818, 0.07873, 0.7727, 0.07873, 0.7273, 0.1575, 0.7727, 0.07873, 0.8182, 0.1575, 0.7273, 0.1575, 0.8636, 0.07873, 0.9091, 0.1575, 0.8182, 0.1575, 0.8636, 0.07873, 0.9545, 0.07873, 0.9091, 0.1575, 0.9545, 0.07873, 1.0, 0.1575, 0.9091, 0.1575, 0.3636, 0.1575, 0.4091, 0.07873, 0.4545, 0.1575, 0.3636, 0.1575, 0.3182, 0.07873, 0.4091, 0.07873, 0.3182, 0.07873, 0.3636, 0.0, 0.4091, 0.07873, 0.1364, 0.07873, 0.1818, 0.1575, 0.09091, 0.1575, 0.1364, 0.07873, 0.2273, 0.07873, 0.1818, 0.1575, 0.2273, 0.07873, 0.2727, 0.1575, 0.1818, 0.1575])
me_icosphere_001.update()
me_cube_004 = bpy.data.meshes.new('Cube.004')
me_cube_004.from_pydata([(-3.6, -1.0, -1.68), (-5.136, -1.0, 0.1852), (-3.6, 1.0, -1.68), (-5.136, 1.0, 0.1852), (-2.549, -1.0, -1.037), (-3.272, -1.0, 0.9081), (-2.549, 1.0, -1.037), (-3.272, 1.0, 0.9081), (-5.042, -1.0, 1.327), (-5.042, 1.0, 1.327), (-4.085, -1.0, 1.62), (-4.085, 1.0, 1.62), (-3.645, -1.0, -1.435), (-4.984, -1.0, 0.1914), (-2.728, -1.0, -0.8845), (-3.358, -1.0, 0.8218), (-4.902, -1.0, 1.187), (-4.067, -1.0, 1.443), (-3.645, -0.4629, -1.435), (-4.984, -0.4629, 0.1914), (-2.728, -0.4629, -0.8845), (-3.358, -0.4629, 0.8218), (-4.902, -0.4629, 1.187), (-4.067, -0.4629, 1.443)], [], [(0, 1, 3, 2), (2, 3, 7, 6), (6, 7, 5, 4), (4, 5, 15, 14), (2, 6, 4, 0), (3, 1, 8, 9), (11, 9, 8, 10), (10, 8, 16, 17), (7, 3, 9, 11), (5, 7, 11, 10), (17, 16, 22, 23), (15, 17, 23, 21), (5, 10, 17, 15), (8, 1, 13, 16), (1, 0, 12, 13), (0, 4, 14, 12), (20, 21, 19, 18), (19, 21, 23, 22), (12, 14, 20, 18), (13, 12, 18, 19), (16, 13, 19, 22), (14, 15, 21, 20)])
_uv = me_cube_004.uv_layers.new(name='UVMap')
_uv.uv.foreach_set('vector', [0.375, 0.0, 0.625, 0.0, 0.625, 0.25, 0.375, 0.25, 0.375, 0.25, 0.625, 0.25, 0.625, 0.5, 0.375, 0.5, 0.375, 0.5, 0.625, 0.5, 0.625, 0.75, 0.375, 0.75, 0.375, 0.75, 0.625, 0.75, 0.625, 0.75, 0.375, 0.75, 0.125, 0.5, 0.375, 0.5, 0.375, 0.75, 0.125, 0.75, 0.625, 0.25, 0.625, 0.0, 0.625, 0.0, 0.625, 0.25, 0.625, 0.5, 0.875, 0.5, 0.875, 0.75, 0.625, 0.75, 0.625, 0.75, 0.875, 0.75, 0.875, 0.75, 0.625, 0.75, 0.625, 0.5, 0.625, 0.25, 0.625, 0.25, 0.625, 0.5, 0.625, 0.75, 0.625, 0.5, 0.625, 0.5, 0.625, 0.75, 0.625, 0.75, 0.875, 0.75, 0.875, 0.75, 0.625, 0.75, 0.625, 0.75, 0.625, 0.75, 0.625, 0.75, 0.625, 0.75, 0.625, 0.75, 0.625, 0.75, 0.625, 0.75, 0.625, 0.75, 0.625, 0.0, 0.625, 0.0, 0.625, 0.0, 0.625, 0.0, 0.625, 0.0, 0.375, 0.0, 0.375, 0.0, 0.625, 0.0, 0.125, 0.75, 0.375, 0.75, 0.375, 0.75, 0.125, 0.75, 0.375, 0.75, 0.625, 0.75, 0.625, 1.0, 0.375, 1.0, 0.625, 1.0, 0.625, 0.75, 0.625, 0.75, 0.625, 1.0, 0.125, 0.75, 0.375, 0.75, 0.375, 0.75, 0.125, 0.75, 0.625, 0.0, 0.375, 0.0, 0.375, 0.0, 0.625, 0.0, 0.625, 0.0, 0.625, 0.0, 0.625, 0.0, 0.625, 0.0, 0.375, 0.75, 0.625, 0.75, 0.625, 0.75, 0.375, 0.75])
me_cube_004.update()
me_cube_005 = bpy.data.meshes.new('Cube.005')
me_cube_005.from_pydata([(-0.4847, -1.0, -0.05237), (-0.4847, -1.0, 1.191), (-1.637, 1.0, -1.189), (-1.637, 1.0, 2.328), (0.4847, -1.0, -0.05237), (0.4847, -1.0, 1.191), (1.637, 1.0, -1.189), (1.637, 1.0, 2.328)], [], [(0, 1, 3, 2), (2, 3, 7, 6), (6, 7, 5, 4), (4, 5, 1, 0), (2, 6, 4, 0), (7, 3, 1, 5)])
_uv = me_cube_005.uv_layers.new(name='UVMap')
_uv.uv.foreach_set('vector', [0.375, 0.0, 0.625, 0.0, 0.625, 0.25, 0.375, 0.25, 0.375, 0.25, 0.625, 0.25, 0.625, 0.5, 0.375, 0.5, 0.375, 0.5, 0.625, 0.5, 0.625, 0.75, 0.375, 0.75, 0.375, 0.75, 0.625, 0.75, 0.625, 1.0, 0.375, 1.0, 0.125, 0.5, 0.375, 0.5, 0.375, 0.75, 0.125, 0.75, 0.625, 0.5, 0.875, 0.5, 0.875, 0.75, 0.625, 0.75])
me_cube_005.update()
me_cube_006 = bpy.data.meshes.new('Cube.006')
me_cube_006.from_pydata([(-0.1365, 9.965, -9.279), (-0.1365, 9.891, -9.062), (0.1365, 9.965, -9.279), (0.1365, 9.891, -9.062), (0.523, 8.003, -11.82), (0.523, 8.285, -12.65), (-0.523, 8.003, -11.82), (-0.523, 8.285, -12.65), (-0.523, 6.763, -13.93), (-0.523, 6.603, -12.95), (0.523, 6.763, -13.93), (0.523, 6.603, -12.95), (0.523, 5.337, -12.92), (0.523, 5.337, -13.96), (0.523, 3.636, -12.92), (0.523, 3.636, -13.96), (-0.523, 5.337, -12.92), (-0.523, 5.337, -13.96), (-0.523, 3.636, -12.92), (-0.523, 3.636, -13.96)], [], [(19, 18, 16, 17), (12, 13, 10, 11), (13, 12, 14, 15), (15, 14, 18, 19), (17, 13, 15, 19), (12, 16, 18, 14), (8, 9, 6, 7), (17, 16, 9, 8), (16, 12, 11, 9), (13, 17, 8, 10), (6, 4, 3, 1), (9, 11, 4, 6), (11, 10, 5, 4), (10, 8, 7, 5), (0, 1, 3, 2), (7, 6, 1, 0), (4, 5, 2, 3), (5, 7, 0, 2)])
_uv = me_cube_006.uv_layers.new(name='UVMap')
_uv.uv.foreach_set('vector', [0.375, 0.0, 0.625, 0.0, 0.625, 0.25, 0.375, 0.25, 0.625, 0.5, 0.375, 0.5, 0.375, 0.5, 0.625, 0.5, 0.375, 0.5, 0.625, 0.5, 0.625, 0.75, 0.375, 0.75, 0.375, 0.75, 0.625, 0.75, 0.625, 1.0, 0.375, 1.0, 0.125, 0.5, 0.375, 0.5, 0.375, 0.75, 0.125, 0.75, 0.625, 0.5, 0.875, 0.5, 0.875, 0.75, 0.625, 0.75, 0.375, 0.25, 0.625, 0.25, 0.625, 0.25, 0.375, 0.25, 0.375, 0.25, 0.625, 0.25, 0.625, 0.25, 0.375, 0.25, 0.875, 0.5, 0.625, 0.5, 0.625, 0.5, 0.875, 0.5, 0.375, 0.5, 0.125, 0.5, 0.125, 0.5, 0.375, 0.5, 0.875, 0.5, 0.625, 0.5, 0.625, 0.5, 0.875, 0.5, 0.875, 0.5, 0.625, 0.5, 0.625, 0.5, 0.875, 0.5, 0.625, 0.5, 0.375, 0.5, 0.375, 0.5, 0.625, 0.5, 0.375, 0.5, 0.125, 0.5, 0.125, 0.5, 0.375, 0.5, 0.375, 0.25, 0.625, 0.25, 0.625, 0.5, 0.375, 0.5, 0.375, 0.25, 0.625, 0.25, 0.625, 0.25, 0.375, 0.25, 0.625, 0.5, 0.375, 0.5, 0.375, 0.5, 0.625, 0.5, 0.375, 0.5, 0.125, 0.5, 0.125, 0.5, 0.375, 0.5])
me_cube_006.update()
me_cube_007 = bpy.data.meshes.new('Cube.007')
me_cube_007.from_pydata([(2.581e-07, -0.519, 0.9744), (2.581e-07, -0.4817, 0.5529), (2.581e-07, -0.519, 0.1315), (2.581e-07, -0.7839, -0.4645), (0.1613, -0.7982, 1.57), (0.298, -0.6515, 1.332), (0.3894, -0.5534, 0.9744), (0.4214, -0.519, 0.5529), (0.3894, -0.5534, 0.1315), (0.298, -0.6515, -0.2258), (0.1613, -0.7982, -0.4645), (0.298, -0.8388, 1.57), (0.5506, -0.7265, 1.332), (0.7194, -0.6515, 0.9744), (0.7787, -0.6251, 0.5529), (0.7194, -0.6515, 0.1315), (0.5506, -0.7265, -0.2258), (0.298, -0.8388, -0.4645), (0.3894, -0.8996, 1.57), (0.7194, -0.8388, 1.332), (0.94, -0.7982, 0.9744), (1.017, -0.7839, 0.5529), (0.94, -0.7982, 0.1315), (0.7194, -0.8388, -0.2258), (0.3894, -0.8996, -0.4645), (0.4214, -0.9712, 1.57), (0.7787, -0.9712, 1.332), (1.017, -0.9712, 0.9744), (1.101, -0.9712, 0.5529), (1.017, -0.9712, 0.1315), (0.7787, -0.9712, -0.2258), (0.4214, -0.9712, -0.4645), (0.3894, -1.043, 1.57), (0.7194, -1.104, 1.332), (0.94, -1.144, 0.9744), (1.017, -1.159, 0.5529), (0.94, -1.144, 0.1315), (0.7194, -1.104, -0.2258), (0.3894, -1.043, -0.4645), (0.298, -1.104, 1.57), (0.5506, -1.216, 1.332), (0.7194, -1.291, 0.9744), (0.7787, -1.317, 0.5529), (0.7194, -1.291, 0.1315), (0.5506, -1.216, -0.2258), (0.298, -1.104, -0.4645), (0.1613, -1.144, 1.57), (0.298, -1.291, 1.332), (0.3894, -1.389, 0.9744), (0.4214, -1.423, 0.5529), (0.3894, -1.389, 0.1315), (0.298, -1.291, -0.2258), (0.1613, -1.144, -0.4645), (1.268e-07, -1.159, 1.57), (1.191e-08, -1.317, 1.332), (-4.497e-09, -1.423, 0.9744), (-1.358e-07, -1.461, 0.5529), (-4.497e-09, -1.423, 0.1315), (1.191e-08, -1.317, -0.2258), (1.268e-07, -1.159, -0.4645), (2.581e-07, -0.9712, -0.5483), (2.581e-07, -0.9712, 1.654), (-0.1613, -1.144, 1.57), (-0.298, -1.291, 1.332), (-0.3894, -1.389, 0.9744), (-0.4214, -1.423, 0.5529), (-0.3894, -1.389, 0.1315), (-0.298, -1.291, -0.2258), (-0.1613, -1.144, -0.4645), (-0.298, -1.104, 1.57), (-0.5506, -1.216, 1.332), (-0.7194, -1.291, 0.9744), (-0.7787, -1.317, 0.5529), (-0.7194, -1.291, 0.1315), (-0.5506, -1.216, -0.2258), (-0.298, -1.104, -0.4645), (-0.3894, -1.043, 1.57), (-0.7194, -1.104, 1.332), (-0.94, -1.144, 0.9744), (-1.017, -1.159, 0.5529), (-0.94, -1.144, 0.1315), (-0.7194, -1.104, -0.2258), (-0.3894, -1.043, -0.4645), (-0.4214, -0.9712, 1.57), (-0.7787, -0.9712, 1.332), (-1.017, -0.9712, 0.9744), (-1.101, -0.9712, 0.5529), (-1.017, -0.9712, 0.1315), (-0.7787, -0.9712, -0.2258), (-0.4214, -0.9712, -0.4645), (-0.3894, -0.8996, 1.57), (-0.7194, -0.8388, 1.332), (-0.94, -0.7982, 0.9744), (-1.017, -0.7839, 0.5529), (-0.94, -0.7982, 0.1315), (-0.7194, -0.8388, -0.2258), (-0.3894, -0.8996, -0.4645), (-0.298, -0.8388, 1.57), (-0.5506, -0.7265, 1.332), (-0.7194, -0.6515, 0.9744), (-0.7787, -0.6251, 0.5529), (-0.7194, -0.6515, 0.1315), (-0.5506, -0.7265, -0.2258), (-0.298, -0.8388, -0.4645), (-0.1613, -0.7982, 1.57), (-0.298, -0.6515, 1.332), (-0.3894, -0.5534, 0.9744), (-0.4214, -0.519, 0.5529), (-0.3894, -0.5534, 0.1315), (-0.298, -0.6515, -0.2258), (-0.1613, -0.7982, -0.4645), (5.206e-07, -0.7839, 1.57), (7.504e-07, -0.6251, 1.332), (7.504e-07, -0.6251, -0.2258)], [], [(3, 113, 9, 10), (2, 1, 7, 8), (0, 112, 5, 6), (111, 61, 4), (60, 3, 10), (113, 2, 8, 9), (1, 0, 6, 7), (112, 111, 4, 5), (60, 10, 17), (9, 8, 15, 16), (7, 6, 13, 14), (5, 4, 11, 12), (10, 9, 16, 17), (8, 7, 14, 15), (6, 5, 12, 13), (4, 61, 11), (14, 13, 20, 21), (12, 11, 18, 19), (17, 16, 23, 24), (15, 14, 21, 22), (13, 12, 19, 20), (11, 61, 18), (60, 17, 24), (16, 15, 22, 23), (24, 23, 30, 31), (22, 21, 28, 29), (20, 19, 26, 27), (18, 61, 25), (60, 24, 31), (23, 22, 29, 30), (21, 20, 27, 28), (19, 18, 25, 26), (27, 26, 33, 34), (25, 61, 32), (60, 31, 38), (30, 29, 36, 37), (28, 27, 34, 35), (26, 25, 32, 33), (31, 30, 37, 38), (29, 28, 35, 36), (60, 38, 45), (37, 36, 43, 44), (35, 34, 41, 42), (33, 32, 39, 40), (38, 37, 44, 45), (36, 35, 42, 43), (34, 33, 40, 41), (32, 61, 39), (40, 39, 46, 47), (45, 44, 51, 52), (43, 42, 49, 50), (41, 40, 47, 48), (39, 61, 46), (60, 45, 52), (44, 43, 50, 51), (42, 41, 48, 49), (52, 51, 58, 59), (50, 49, 56, 57), (48, 47, 54, 55), (46, 61, 53), (60, 52, 59), (51, 50, 57, 58), (49, 48, 55, 56), (47, 46, 53, 54), (53, 61, 62), (60, 59, 68), (58, 57, 66, 67), (56, 55, 64, 65), (54, 53, 62, 63), (59, 58, 67, 68), (57, 56, 65, 66), (55, 54, 63, 64), (67, 66, 73, 74), (65, 64, 71, 72), (63, 62, 69, 70), (68, 67, 74, 75), (66, 65, 72, 73), (64, 63, 70, 71), (62, 61, 69), (60, 68, 75), (75, 74, 81, 82), (73, 72, 79, 80), (71, 70, 77, 78), (69, 61, 76), (60, 75, 82), (74, 73, 80, 81), (72, 71, 78, 79), (70, 69, 76, 77), (80, 79, 86, 87), (78, 77, 84, 85), (76, 61, 83), (60, 82, 89), (81, 80, 87, 88), (79, 78, 85, 86), (77, 76, 83, 84), (82, 81, 88, 89), (60, 89, 96), (88, 87, 94, 95), (86, 85, 92, 93), (84, 83, 90, 91), (89, 88, 95, 96), (87, 86, 93, 94), (85, 84, 91, 92), (83, 61, 90), (93, 92, 99, 100), (91, 90, 97, 98), (96, 95, 102, 103), (94, 93, 100, 101), (92, 91, 98, 99), (90, 61, 97), (60, 96, 103), (95, 94, 101, 102), (103, 102, 109, 110), (101, 100, 107, 108), (99, 98, 105, 106), (97, 61, 104), (60, 103, 110), (102, 101, 108, 109), (100, 99, 106, 107), (98, 97, 104, 105), (106, 105, 112, 0), (104, 61, 111), (60, 110, 3), (109, 108, 2, 113), (107, 106, 0, 1), (105, 104, 111, 112), (110, 109, 113, 3), (108, 107, 1, 2)])
_uv = me_cube_007.uv_layers.new(name='UVMap')
_uv.uv.foreach_set('vector', [0.75, 0.125, 0.75, 0.25, 0.6875, 0.25, 0.6875, 0.125, 0.75, 0.375, 0.75, 0.5, 0.6875, 0.5, 0.6875, 0.375, 0.75, 0.625, 0.75, 0.75, 0.6875, 0.75, 0.6875, 0.625, 0.75, 0.875, 0.7187, 1.0, 0.6875, 0.875, 0.7188, 0.0, 0.75, 0.125, 0.6875, 0.125, 0.75, 0.25, 0.75, 0.375, 0.6875, 0.375, 0.6875, 0.25, 0.75, 0.5, 0.75, 0.625, 0.6875, 0.625, 0.6875, 0.5, 0.75, 0.75, 0.75, 0.875, 0.6875, 0.875, 0.6875, 0.75, 0.6562, 0.0, 0.6875, 0.125, 0.625, 0.125, 0.6875, 0.25, 0.6875, 0.375, 0.625, 0.375, 0.625, 0.25, 0.6875, 0.5, 0.6875, 0.625, 0.625, 0.625, 0.625, 0.5, 0.6875, 0.75, 0.6875, 0.875, 0.625, 0.875, 0.625, 0.75, 0.6875, 0.125, 0.6875, 0.25, 0.625, 0.25, 0.625, 0.125, 0.6875, 0.375, 0.6875, 0.5, 0.625, 0.5, 0.625, 0.375, 0.6875, 0.625, 0.6875, 0.75, 0.625, 0.75, 0.625, 0.625, 0.6875, 0.875, 0.6562, 1.0, 0.625, 0.875, 0.625, 0.5, 0.625, 0.625, 0.5625, 0.625, 0.5625, 0.5, 0.625, 0.75, 0.625, 0.875, 0.5625, 0.875, 0.5625, 0.75, 0.625, 0.125, 0.625, 0.25, 0.5625, 0.25, 0.5625, 0.125, 0.625, 0.375, 0.625, 0.5, 0.5625, 0.5, 0.5625, 0.375, 0.625, 0.625, 0.625, 0.75, 0.5625, 0.75, 0.5625, 0.625, 0.625, 0.875, 0.5938, 1.0, 0.5625, 0.875, 0.5938, 0.0, 0.625, 0.125, 0.5625, 0.125, 0.625, 0.25, 0.625, 0.375, 0.5625, 0.375, 0.5625, 0.25, 0.5625, 0.125, 0.5625, 0.25, 0.5, 0.25, 0.5, 0.125, 0.5625, 0.375, 0.5625, 0.5, 0.5, 0.5, 0.5, 0.375, 0.5625, 0.625, 0.5625, 0.75, 0.5, 0.75, 0.5, 0.625, 0.5625, 0.875, 0.5312, 1.0, 0.5, 0.875, 0.5312, 0.0, 0.5625, 0.125, 0.5, 0.125, 0.5625, 0.25, 0.5625, 0.375, 0.5, 0.375, 0.5, 0.25, 0.5625, 0.5, 0.5625, 0.625, 0.5, 0.625, 0.5, 0.5, 0.5625, 0.75, 0.5625, 0.875, 0.5, 0.875, 0.5, 0.75, 0.5, 0.625, 0.5, 0.75, 0.4375, 0.75, 0.4375, 0.625, 0.5, 0.875, 0.4687, 1.0, 0.4375, 0.875, 0.4687, 0.0, 0.5, 0.125, 0.4375, 0.125, 0.5, 0.25, 0.5, 0.375, 0.4375, 0.375, 0.4375, 0.25, 0.5, 0.5, 0.5, 0.625, 0.4375, 0.625, 0.4375, 0.5, 0.5, 0.75, 0.5, 0.875, 0.4375, 0.875, 0.4375, 0.75, 0.5, 0.125, 0.5, 0.25, 0.4375, 0.25, 0.4375, 0.125, 0.5, 0.375, 0.5, 0.5, 0.4375, 0.5, 0.4375, 0.375, 0.4062, 0.0, 0.4375, 0.125, 0.375, 0.125, 0.4375, 0.25, 0.4375, 0.375, 0.375, 0.375, 0.375, 0.25, 0.4375, 0.5, 0.4375, 0.625, 0.375, 0.625, 0.375, 0.5, 0.4375, 0.75, 0.4375, 0.875, 0.375, 0.875, 0.375, 0.75, 0.4375, 0.125, 0.4375, 0.25, 0.375, 0.25, 0.375, 0.125, 0.4375, 0.375, 0.4375, 0.5, 0.375, 0.5, 0.375, 0.375, 0.4375, 0.625, 0.4375, 0.75, 0.375, 0.75, 0.375, 0.625, 0.4375, 0.875, 0.4062, 1.0, 0.375, 0.875, 0.375, 0.75, 0.375, 0.875, 0.3125, 0.875, 0.3125, 0.75, 0.375, 0.125, 0.375, 0.25, 0.3125, 0.25, 0.3125, 0.125, 0.375, 0.375, 0.375, 0.5, 0.3125, 0.5, 0.3125, 0.375, 0.375, 0.625, 0.375, 0.75, 0.3125, 0.75, 0.3125, 0.625, 0.375, 0.875, 0.3437, 1.0, 0.3125, 0.875, 0.3437, 0.0, 0.375, 0.125, 0.3125, 0.125, 0.375, 0.25, 0.375, 0.375, 0.3125, 0.375, 0.3125, 0.25, 0.375, 0.5, 0.375, 0.625, 0.3125, 0.625, 0.3125, 0.5, 0.3125, 0.125, 0.3125, 0.25, 0.25, 0.25, 0.25, 0.125, 0.3125, 0.375, 0.3125, 0.5, 0.25, 0.5, 0.25, 0.375, 0.3125, 0.625, 0.3125, 0.75, 0.25, 0.75, 0.25, 0.625, 0.3125, 0.875, 0.2812, 1.0, 0.25, 0.875, 0.2812, 0.0, 0.3125, 0.125, 0.25, 0.125, 0.3125, 0.25, 0.3125, 0.375, 0.25, 0.375, 0.25, 0.25, 0.3125, 0.5, 0.3125, 0.625, 0.25, 0.625, 0.25, 0.5, 0.3125, 0.75, 0.3125, 0.875, 0.25, 0.875, 0.25, 0.75, 0.25, 0.875, 0.2187, 1.0, 0.1875, 0.875, 0.2187, 0.0, 0.25, 0.125, 0.1875, 0.125, 0.25, 0.25, 0.25, 0.375, 0.1875, 0.375, 0.1875, 0.25, 0.25, 0.5, 0.25, 0.625, 0.1875, 0.625, 0.1875, 0.5, 0.25, 0.75, 0.25, 0.875, 0.1875, 0.875, 0.1875, 0.75, 0.25, 0.125, 0.25, 0.25, 0.1875, 0.25, 0.1875, 0.125, 0.25, 0.375, 0.25, 0.5, 0.1875, 0.5, 0.1875, 0.375, 0.25, 0.625, 0.25, 0.75, 0.1875, 0.75, 0.1875, 0.625, 0.1875, 0.25, 0.1875, 0.375, 0.125, 0.375, 0.125, 0.25, 0.1875, 0.5, 0.1875, 0.625, 0.125, 0.625, 0.125, 0.5, 0.1875, 0.75, 0.1875, 0.875, 0.125, 0.875, 0.125, 0.75, 0.1875, 0.125, 0.1875, 0.25, 0.125, 0.25, 0.125, 0.125, 0.1875, 0.375, 0.1875, 0.5, 0.125, 0.5, 0.125, 0.375, 0.1875, 0.625, 0.1875, 0.75, 0.125, 0.75, 0.125, 0.625, 0.1875, 0.875, 0.1562, 1.0, 0.125, 0.875, 0.1562, 0.0, 0.1875, 0.125, 0.125, 0.125, 0.125, 0.125, 0.125, 0.25, 0.0625, 0.25, 0.0625, 0.125, 0.125, 0.375, 0.125, 0.5, 0.0625, 0.5, 0.0625, 0.375, 0.125, 0.625, 0.125, 0.75, 0.0625, 0.75, 0.0625, 0.625, 0.125, 0.875, 0.09375, 1.0, 0.0625, 0.875, 0.09375, 0.0, 0.125, 0.125, 0.0625, 0.125, 0.125, 0.25, 0.125, 0.375, 0.0625, 0.375, 0.0625, 0.25, 0.125, 0.5, 0.125, 0.625, 0.0625, 0.625, 0.0625, 0.5, 0.125, 0.75, 0.125, 0.875, 0.0625, 0.875, 0.0625, 0.75, 0.0625, 0.375, 0.0625, 0.5, 0.0, 0.5, 0.0, 0.375, 0.0625, 0.625, 0.0625, 0.75, 0.0, 0.75, 0.0, 0.625, 0.0625, 0.875, 0.03125, 1.0, 0.0, 0.875, 0.03125, 0.0, 0.0625, 0.125, 0.0, 0.125, 0.0625, 0.25, 0.0625, 0.375, 0.0, 0.375, 0.0, 0.25, 0.0625, 0.5, 0.0625, 0.625, 0.0, 0.625, 0.0, 0.5, 0.0625, 0.75, 0.0625, 0.875, 0.0, 0.875, 0.0, 0.75, 0.0625, 0.125, 0.0625, 0.25, 0.0, 0.25, 0.0, 0.125, 0.9687, 0.0, 1.0, 0.125, 0.9375, 0.125, 1.0, 0.25, 1.0, 0.375, 0.9375, 0.375, 0.9375, 0.25, 1.0, 0.5, 1.0, 0.625, 0.9375, 0.625, 0.9375, 0.5, 1.0, 0.75, 1.0, 0.875, 0.9375, 0.875, 0.9375, 0.75, 1.0, 0.125, 1.0, 0.25, 0.9375, 0.25, 0.9375, 0.125, 1.0, 0.375, 1.0, 0.5, 0.9375, 0.5, 0.9375, 0.375, 1.0, 0.625, 1.0, 0.75, 0.9375, 0.75, 0.9375, 0.625, 1.0, 0.875, 0.9687, 1.0, 0.9375, 0.875, 0.9375, 0.5, 0.9375, 0.625, 0.875, 0.625, 0.875, 0.5, 0.9375, 0.75, 0.9375, 0.875, 0.875, 0.875, 0.875, 0.75, 0.9375, 0.125, 0.9375, 0.25, 0.875, 0.25, 0.875, 0.125, 0.9375, 0.375, 0.9375, 0.5, 0.875, 0.5, 0.875, 0.375, 0.9375, 0.625, 0.9375, 0.75, 0.875, 0.75, 0.875, 0.625, 0.9375, 0.875, 0.9062, 1.0, 0.875, 0.875, 0.9062, 0.0, 0.9375, 0.125, 0.875, 0.125, 0.9375, 0.25, 0.9375, 0.375, 0.875, 0.375, 0.875, 0.25, 0.875, 0.125, 0.875, 0.25, 0.8125, 0.25, 0.8125, 0.125, 0.875, 0.375, 0.875, 0.5, 0.8125, 0.5, 0.8125, 0.375, 0.875, 0.625, 0.875, 0.75, 0.8125, 0.75, 0.8125, 0.625, 0.875, 0.875, 0.8437, 1.0, 0.8125, 0.875, 0.8437, 0.0, 0.875, 0.125, 0.8125, 0.125, 0.875, 0.25, 0.875, 0.375, 0.8125, 0.375, 0.8125, 0.25, 0.875, 0.5, 0.875, 0.625, 0.8125, 0.625, 0.8125, 0.5, 0.875, 0.75, 0.875, 0.875, 0.8125, 0.875, 0.8125, 0.75, 0.8125, 0.625, 0.8125, 0.75, 0.75, 0.75, 0.75, 0.625, 0.8125, 0.875, 0.7812, 1.0, 0.75, 0.875, 0.7812, 0.0, 0.8125, 0.125, 0.75, 0.125, 0.8125, 0.25, 0.8125, 0.375, 0.75, 0.375, 0.75, 0.25, 0.8125, 0.5, 0.8125, 0.625, 0.75, 0.625, 0.75, 0.5, 0.8125, 0.75, 0.8125, 0.875, 0.75, 0.875, 0.75, 0.75, 0.8125, 0.125, 0.8125, 0.25, 0.75, 0.25, 0.75, 0.125, 0.8125, 0.375, 0.8125, 0.5, 0.75, 0.5, 0.75, 0.375])
me_cube_007.update()

# ---- objects
ob_cube = bpy.data.objects.new('Cube', me_cube_001)
ob_eyes = bpy.data.objects.new('Eyes', me_sphere)
ob_cube_001 = bpy.data.objects.new('Cube.001', me_cube)
ob_traderhat = bpy.data.objects.new('TraderHat', me_cube_011)
ob_backpack = bpy.data.objects.new('Backpack', me_cube_012)
ob_cube_003 = bpy.data.objects.new('Cube.003', me_cube_014)
ob_cube_004 = bpy.data.objects.new('Cube.004', me_cube_015)
ob_cube_005 = bpy.data.objects.new('Cube.005', me_cube_016)
ob_cube_002 = bpy.data.objects.new('Cube.002', me_cube_017)
ob_cube_006 = bpy.data.objects.new('Cube.006', me_cube_018)
ob_cube_007 = bpy.data.objects.new('Cube.007', me_cube_019)
ob_cube_008 = bpy.data.objects.new('Cube.008', me_cube_020)
ob_cube_009 = bpy.data.objects.new('Cube.009', me_cube_021)
ob_cube_010 = bpy.data.objects.new('Cube.010', me_cube_022)
ob_guardhat = bpy.data.objects.new('GuardHat', me_cube_002)
ob_guardweaponleft = bpy.data.objects.new('GuardWeaponLeft', me_icosphere)
ob_priesthat = bpy.data.objects.new('PriestHat', me_sphere_001)
ob_priestbook = bpy.data.objects.new('PriestBook', me_cube_003)
ob_guardweaponright = bpy.data.objects.new('GuardWeaponRight', me_icosphere_001)
ob_ears = bpy.data.objects.new('Ears', me_cube_004)
ob_nose = bpy.data.objects.new('Nose', me_cube_005)
ob_tail_001 = bpy.data.objects.new('Tail.001', me_cube_006)
ob_nose1 = bpy.data.objects.new('Nose1', me_cube_007)

# ---- transforms, parenting, visibility, modifiers, constraints
ob_cube.location = (0.0, 0.0, 0.0)
ob_cube.scale = (1.0, 0.7151, 1.0)
ob_eyes.location = (0.0, -0.474, 2.018)
ob_eyes.scale = (0.08915, 0.08915, 0.08915)
_m = ob_eyes.modifiers.new('Mirror', 'MIRROR')
ob_cube_001.location = (-1.004, 0.0, 0.7189)
ob_cube_001.scale = (0.2401, 0.2401, 0.2401)
ob_traderhat.location = (0.0, 0.0, 2.637)
ob_traderhat.scale = (0.715, 0.6244, 0.1364)
ob_backpack.location = (0.0, 1.152, 0.0)
ob_backpack.scale = (0.8501, 0.4587, 0.9583)
ob_cube_003.location = (-1.624, 0.0, 0.7189)
ob_cube_003.scale = (0.2401, 0.2401, 0.2401)
ob_cube_004.location = (-2.244, 0.0, 0.7189)
ob_cube_004.scale = (0.2401, 0.2401, 0.2401)
ob_cube_005.location = (-2.861, 0.0, 0.7189)
ob_cube_005.scale = (0.2401, 0.2401, 0.2401)
ob_cube_002.location = (-3.476, 0.0, 0.7189)
ob_cube_002.scale = (0.2401, 0.2401, 0.2401)
ob_cube_006.location = (1.004, -1.083e-07, 0.7189)
ob_cube_006.rotation_euler = (0.0, -0.0, -3.142)
ob_cube_006.scale = (0.2401, 0.2401, 0.2401)
ob_cube_007.location = (1.625, -5.397e-08, 0.7189)
ob_cube_007.rotation_euler = (0.0, -0.0, -3.142)
ob_cube_007.scale = (0.2401, 0.2401, 0.2401)
ob_cube_008.location = (2.244, 2.028e-10, 0.7189)
ob_cube_008.rotation_euler = (0.0, -0.0, -3.142)
ob_cube_008.scale = (0.2401, 0.2401, 0.2401)
ob_cube_009.location = (2.861, 5.411e-08, 0.7189)
ob_cube_009.rotation_euler = (0.0, -0.0, -3.142)
ob_cube_009.scale = (0.2401, 0.2401, 0.2401)
ob_cube_010.location = (3.477, 1.079e-07, 0.7189)
ob_cube_010.rotation_euler = (0.0, -0.0, -3.142)
ob_cube_010.scale = (0.2401, 0.2401, 0.2401)
ob_guardhat.location = (0.0, 0.0, 3.21)
ob_guardhat.scale = (0.8744, 0.6094, 0.8744)
ob_guardweaponleft.location = (4.5, 0.0, 0.7003)
ob_priesthat.location = (0.0, 0.0, 2.935)
ob_priestbook.location = (0.0, -2.061, 0.7763)
ob_priestbook.scale = (0.3715, 0.09753, 0.506)
ob_guardweaponright.location = (-4.5, 0.0, 0.7003)
ob_ears.location = (0.0, 0.0, 2.727)
ob_ears.scale = (0.1866, 0.03096, 0.1866)
_m = ob_ears.modifiers.new('Mirror', 'MIRROR')
ob_nose.location = (0.0, -0.8311, 1.599)
ob_nose.scale = (0.1848, 0.4157, 0.1848)
ob_tail_001.location = (0.0, -0.8311, 1.599)
ob_tail_001.scale = (0.1848, 0.4157, 0.1848)
ob_nose1.location = (0.0, -0.8311, 1.599)
ob_nose1.scale = (0.1848, 0.4157, 0.1848)

# ---- collection membership
col_collection.objects.link(ob_cube)
col_collection.objects.link(ob_eyes)
col_collection.objects.link(ob_cube_001)
col_collection.objects.link(ob_traderhat)
col_collection.objects.link(ob_backpack)
col_collection.objects.link(ob_cube_003)
col_collection.objects.link(ob_cube_004)
col_collection.objects.link(ob_cube_005)
col_collection.objects.link(ob_cube_002)
col_collection.objects.link(ob_cube_006)
col_collection.objects.link(ob_cube_007)
col_collection.objects.link(ob_cube_008)
col_collection.objects.link(ob_cube_009)
col_collection.objects.link(ob_cube_010)
col_collection.objects.link(ob_guardhat)
col_collection.objects.link(ob_guardweaponleft)
col_collection.objects.link(ob_priesthat)
col_collection.objects.link(ob_priestbook)
col_collection.objects.link(ob_guardweaponright)
col_collection.objects.link(ob_ears)
col_collection.objects.link(ob_nose)
col_collection.objects.link(ob_tail_001)
col_collection.objects.link(ob_nose1)

# ---- scene / render settings (as saved in the file)
scene.frame_start = 1; scene.frame_end = 250; scene.frame_set(0)
scene.render.engine = 'BLENDER_EEVEE_NEXT'
scene.cycles.sampling_pattern = 'TABULATED_SOBOL'
scene.view_settings.view_transform = 'Filmic'
bpy.context.view_layer.update()

# ---- added for rendering (the .blend has no active camera and no usable light): camera, sun
cam_auto = bpy.data.cameras.new('AutoCamera')
cam_auto.lens = 50.0
cam_auto.sensor_width = 36.0
cam_auto.clip_end = 1000.0
ob_auto_camera = bpy.data.objects.new('AutoCamera', cam_auto)
scene.collection.objects.link(ob_auto_camera)
ob_auto_camera.location = (12.2614, -14.1376, 11.3027)
ob_auto_camera.rotation_euler = (1.09748, -7.21219e-08, 0.694738)
scene.camera = ob_auto_camera
light_auto_sun = bpy.data.lights.new('AutoSun', 'SUN')
light_auto_sun.energy = 3.0
light_auto_sun.angle = 0.0523599
ob_auto_sun = bpy.data.objects.new('AutoSun', light_auto_sun)
scene.collection.objects.link(ob_auto_sun)
ob_auto_sun.rotation_euler = (0.872665, 0.174533, 0.523599)
bpy.context.view_layer.update()
